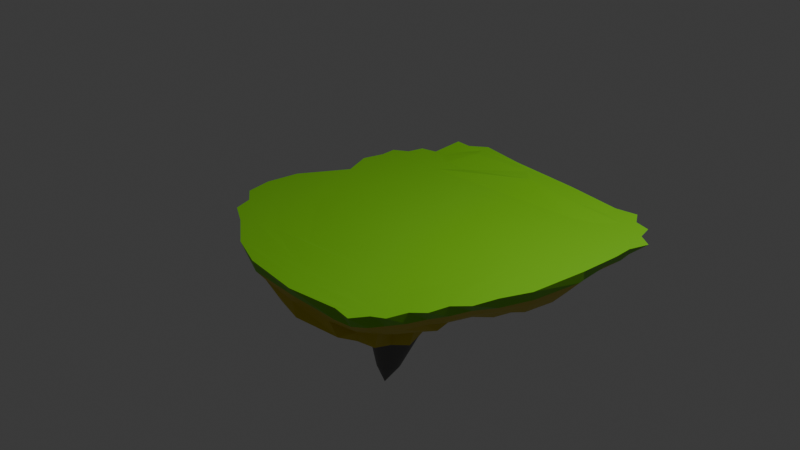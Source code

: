 # Source: Untitled.blend  (saved by Blender 5.2.44; exported with 4.5.12 LTS)
import bpy
from mathutils import Matrix  # noqa: F401  (used for matrix-valued properties, if any)

bpy.ops.wm.read_factory_settings(use_empty=True)
scene = bpy.context.scene
scene.name = 'Scene'

# ---- collections
col_collection = bpy.data.collections.new('Collection'); scene.collection.children.link(col_collection)

# ---- materials (node trees are filled in below, after node groups)
mat_clay = bpy.data.materials.new('clay')
mat_grass = bpy.data.materials.new('grass')
mat_rock = bpy.data.materials.new('rock')

# ---- material node trees
mat_clay.use_nodes = True; mat_clay.node_tree.nodes.clear()
_N = mat_clay.node_tree.nodes; _L = mat_clay.node_tree.links
n0 = _N.new('ShaderNodeBsdfPrincipled'); n0.name = 'Principled BSDF'; n0.location = (-200, 100)
n0.inputs[0].default_value = (0.6039, 0.5045, 0.004728, 1.0)
n0.inputs[10].default_value = 0.005
n1 = _N.new('ShaderNodeOutputMaterial'); n1.name = 'Material Output'; n1.location = (200, 100)
_L.new(n0.outputs[0], n1.inputs[0])
n1.is_active_output = True
mat_grass.use_nodes = True; mat_grass.node_tree.nodes.clear()
_N = mat_grass.node_tree.nodes; _L = mat_grass.node_tree.links
n0 = _N.new('ShaderNodeBsdfPrincipled'); n0.name = 'Principled BSDF'; n0.location = (-200, 100)
n0.inputs[0].default_value = (0.2038, 0.6038, 0.01004, 1.0)
n0.inputs[10].default_value = 0.005
n1 = _N.new('ShaderNodeOutputMaterial'); n1.name = 'Material Output'; n1.location = (200, 100)
_L.new(n0.outputs[0], n1.inputs[0])
n1.is_active_output = True
mat_rock.use_nodes = True; mat_rock.node_tree.nodes.clear()
_N = mat_rock.node_tree.nodes; _L = mat_rock.node_tree.links
n0 = _N.new('ShaderNodeBsdfPrincipled'); n0.name = 'Principled BSDF'; n0.location = (-200, 100)
n0.inputs[0].default_value = (0.1364, 0.1364, 0.1364, 1.0)
n0.inputs[10].default_value = 0.005
n1 = _N.new('ShaderNodeOutputMaterial'); n1.name = 'Material Output'; n1.location = (200, 100)
_L.new(n0.outputs[0], n1.inputs[0])
n1.is_active_output = True

# ---- world
world_world = bpy.data.worlds.new('World'); scene.world = world_world
world_world.use_nodes = True; world_world.node_tree.nodes.clear()
_N = world_world.node_tree.nodes; _L = world_world.node_tree.links
n0 = _N.new('ShaderNodeOutputWorld'); n0.name = 'World Output'; n0.location = (200, 100)
n1 = _N.new('ShaderNodeBackground'); n1.name = 'Background'; n1.location = (-200, 100)
n1.inputs[0].default_value = (0.05088, 0.05088, 0.05088, 1.0)
_L.new(n1.outputs[0], n0.inputs[0])
n0.is_active_output = True
world_world.color = (0.05088, 0.05088, 0.05088)
world_world.sun_shadow_jitter_overblur = 0.0

# ---- cameras
cam_camera = bpy.data.cameras.new('Camera')
cam_camera.clip_end = 100.0
cam_camera.ortho_scale = 7.314

# ---- lights
light_light = bpy.data.lights.new('Light', 'POINT')
light_light.energy = 1000.0
light_light.shadow_soft_size = 0.1

# ---- meshes
me_sphere_001 = bpy.data.meshes.new('Sphere.001')
me_sphere_001.from_pydata([(-0.05675, 1.874, 0.04909), (0.006351, 1.598, -0.2588), (0.2813, 1.484, -0.436), (-0.1177, 1.446, -0.5402), (-0.09317, 1.231, -0.6489), (0.08532, 0.6926, -0.7934), (0.04973, 0.5484, -0.866), (0.01698, 0.3708, -1.067), (0.001394, 0.1915, -1.321), (0.003067, -0.2172, -1.874), (0.7414, 1.845, 0.02215), (0.8299, 1.744, -0.1302), (0.7267, 1.857, -0.3523), (0.3524, 1.7, -0.4229), (0.2258, 1.499, -0.5402), (0.131, 1.263, -0.6489), (0.04999, 1.046, -0.7473), (0.2089, 0.7119, -0.7934), (0.1451, 0.559, -0.866), (0.08617, 0.3786, -1.049), (0.04478, 0.1912, -1.321), (0.01659, -0.02381, -1.681), (1.358, 1.792, 0.0), (1.304, 1.747, -0.1305), (1.144, 1.618, -0.2588), (1.186, 1.509, -0.436), (0.5284, 1.477, -0.5402), (0.3461, 1.259, -0.6489), (0.4111, 0.8904, -0.7092), (0.326, 0.7131, -0.7934), (0.2362, 0.5551, -0.866), (0.1527, 0.3757, -1.034), (0.08689, 0.1842, -1.321), (0.03661, -0.02841, -1.681), (1.599, 1.834, 0.0), (1.473, 1.693, -0.1305), (1.339, 1.589, -0.2588), (1.13, 1.415, -0.3827), (0.9321, 1.238, -0.5), (0.7339, 1.051, -0.6089), (0.5648, 0.8621, -0.7071), (0.4314, 0.6933, -0.7934), (0.3192, 0.5353, -0.866), (0.214, 0.3607, -1.022), (0.1263, 0.1705, -1.321), (0.05564, -0.03604, -1.68), (1.697, 1.682, 0.0), (1.637, 1.636, -0.1305), (1.485, 1.519, -0.2588), (1.27, 1.346, -0.3827), (1.057, 1.168, -0.5), (0.862, 0.996, -0.6088), (0.6741, 0.8166, -0.7071), (0.5208, 0.6511, -0.7934), (0.391, 0.499, -0.866), (0.2679, 0.3332, -1.016), (0.1618, 0.1502, -1.321), (0.07316, -0.04663, -1.68), (1.872, 1.636, 0.0), (1.727, 1.514, -0.1305), (1.58, 1.408, -0.2588), (1.375, 1.25, -0.3827), (1.169, 1.089, -0.5), (0.9457, 0.9053, -0.6088), (0.7547, 0.7407, -0.7071), (0.5911, 0.5868, -0.7934), (0.4492, 0.4466, -0.866), (0.3128, 0.2934, -1.016), (0.1924, 0.1235, -1.321), (0.08871, -0.05996, -1.68), (1.918, 1.461, 0.0), (1.856, 1.417, -0.1305), (1.699, 1.305, -0.2588), (1.486, 1.153, -0.3827), (1.237, 0.9669, -0.5), (1.02, 0.8045, -0.6088), (0.8114, 0.64, -0.7071), (0.6411, 0.5023, -0.7934), (0.4926, 0.3796, -0.866), (0.3477, 0.2424, -1.023), (0.2174, 0.09131, -1.321), (0.1019, -0.0757, -1.68), (2.07, 1.363, 0.0), (1.919, 1.273, -0.1305), (1.764, 1.168, -0.2588), (1.558, 1.026, -0.3827), (1.328, 0.8707, -0.5066), (1.097, 0.7099, -0.6088), (0.8717, 0.5489, -0.7071), (0.682, 0.4122, -0.7934), (0.5209, 0.3004, -0.866), (0.3721, 0.182, -1.035), (0.2364, 0.05447, -1.321), (0.1125, -0.09338, -1.681), (2.0, 1.15, 0.0), (1.94, 1.11, -0.1305), (1.783, 1.006, -0.2588), (1.584, 0.8765, -0.3827), (1.37, 0.7637, -0.5579), (1.12, 0.5771, -0.6088), (0.9009, 0.4367, -0.7071), (0.7256, 0.3309, -0.7934), (0.5613, 0.238, -0.866), (0.3995, 0.1319, -1.03), (0.2526, 0.0176, -1.321), (0.1203, -0.1124, -1.681), (2.007, 0.943, 0.0), (1.913, 0.8888, -0.1305), (1.795, 0.7971, -0.2588), (1.614, 0.6828, -0.3827), (1.4, 0.6028, -0.5579), (1.14, 0.4504, -0.6088), (0.936, 0.341, -0.7071), (0.7596, 0.2493, -0.7934), (0.5867, 0.1686, -0.866), (0.4171, 0.07712, -1.029), (0.2633, -0.02071, -1.321), (0.1251, -0.1323, -1.681), (1.98, 0.48, 0.0), (1.944, 0.4675, -0.1305), (1.838, 0.4401, -0.2588), (1.672, 0.4412, -0.4406), (1.428, 0.3958, -0.5579), (1.159, 0.3072, -0.6088), (0.9453, 0.2311, -0.7071), (0.7685, 0.1555, -0.7934), (0.5938, 0.09126, -0.866), (0.4221, 0.01639, -1.034), (0.2666, -0.06105, -1.321), (0.1267, -0.1527, -1.681), (1.906, -0.1459, 0.0), (1.861, -0.07051, -0.1305), (1.764, -0.005315, -0.2588), (1.615, 0.108, -0.4406), (1.407, 0.175, -0.5579), (1.156, 0.1439, -0.6088), (0.9332, 0.1054, -0.7071), (0.7522, 0.05164, -0.7934), (0.5822, 0.007801, -0.866), (0.4142, -0.04922, -1.048), (0.2625, -0.1024, -1.321), (0.1251, -0.1731, -1.681), (1.773, -0.4563, 0.0), (1.736, -0.4154, -0.1305), (1.631, -0.318, -0.2588), (1.488, -0.1876, -0.3827), (1.348, -0.02944, -0.5579), (1.114, -0.02565, -0.6088), (0.8913, -0.03219, -0.7072), (0.7127, -0.05994, -0.7935), (0.5531, -0.07929, -0.866), (0.394, -0.1166, -1.063), (0.2512, -0.1437, -1.321), (0.1203, -0.1931, -1.681), (1.701, -0.7212, -0.000332), (1.605, -0.6221, -0.1316), (1.508, -0.5205, -0.2605), (1.395, -0.3885, -0.3842), (1.237, -0.2712, -0.5014), (1.035, -0.2067, -0.6103), (0.83, -0.188, -0.7085), (0.658, -0.1822, -0.7943), (0.5104, -0.17, -0.8663), (0.3631, -0.1825, -1.076), (0.2332, -0.1837, -1.321), (0.1124, -0.212, -1.681), (1.563, -0.8655, -0.003383), (1.526, -0.8378, -0.1346), (1.436, -0.7495, -0.2642), (1.307, -0.614, -0.3886), (1.146, -0.4942, -0.5057), (0.9481, -0.4079, -0.6139), (0.755, -0.3533, -0.711), (0.5907, -0.3072, -0.7956), (0.4566, -0.2601, -0.8669), (0.3233, -0.2456, -1.088), (0.2093, -0.2208, -1.321), (0.1017, -0.2295, -1.681), (1.513, -1.079, -0.005176), (1.428, -1.012, -0.139), (1.333, -0.9406, -0.2696), (1.302, -0.7487, -0.4231), (1.171, -0.6116, -0.5027), (0.9374, -0.5157, -0.6468), (0.6664, -0.5129, -0.7139), (0.5106, -0.4231, -0.797), (0.3931, -0.3428, -0.8674), (0.2768, -0.3018, -1.094), (0.1807, -0.2539, -1.321), (0.08844, -0.2451, -1.681), (1.386, -1.193, -0.01105), (1.351, -1.188, -0.1436), (1.252, -1.135, -0.2746), (1.232, -0.9298, -0.3914), (1.054, -0.801, -0.5076), (1.039, -0.8434, -0.6602), (0.7749, -0.8015, -0.7255), (0.4206, -0.5195, -0.7979), (0.3218, -0.4122, -0.8678), (0.2252, -0.3484, -1.095), (0.1484, -0.2817, -1.321), (0.07287, -0.2584, -1.681), (1.319, -1.397, -0.01525), (1.245, -1.343, -0.1495), (1.176, -1.283, -0.2438), (1.119, -1.092, -0.3962), (0.9295, -0.9447, -0.5106), (0.9134, -0.9625, -0.6618), (0.6558, -0.8925, -0.7261), (0.3229, -0.5893, -0.7981), (0.2455, -0.4638, -0.8679), (0.1702, -0.3836, -1.094), (0.1137, -0.3034, -1.321), (0.05541, -0.2691, -1.681), (1.189, -1.465, -0.02178), (1.155, -1.468, -0.1544), (1.079, -1.411, -0.2482), (1.001, -1.21, -0.3997), (0.9658, -1.216, -0.5587), (0.7602, -1.031, -0.6613), (0.5341, -0.9454, -0.7257), (0.2268, -0.6363, -0.7982), (0.17, -0.4992, -0.868), (0.115, -0.4084, -1.093), (0.0768, -0.3199, -1.321), (0.03648, -0.2769, -1.681), (1.078, -1.624, -0.02549), (1.035, -1.555, -0.159), (0.9537, -1.484, -0.2511), (0.8089, -1.282, -0.437), (0.7701, -1.257, -0.5578), (0.6171, -1.094, -0.6628), (0.2678, -0.8761, -0.72), (0.1391, -0.6685, -0.799), (0.09666, -0.5221, -0.8684), (0.05984, -0.4257, -1.088), (0.03841, -0.3311, -1.321), (0.01664, -0.2817, -1.681), (0.8679, -1.587, -0.0302), (0.8304, -1.579, -0.1614), (0.6661, -1.5, -0.2879), (0.7372, -1.459, -0.4468), (0.5557, -1.319, -0.561), (0.4494, -1.121, -0.6638), (0.1606, -0.9013, -0.7211), (0.0452, -0.678, -0.7992), (0.02128, -0.5326, -0.8688), (0.003773, -0.4346, -1.083), (-0.0007127, -0.3364, -1.321), (-0.003635, -0.2835, -1.68), (0.3071, -1.659, -0.03133), (0.2843, -1.582, -0.1619), (0.1583, -1.517, -0.2884), (0.2391, -1.544, -0.4177), (0.1828, -1.368, -0.5301), (0.264, -1.089, -0.6625), (-0.01549, -0.8483, -0.7186), (-0.04651, -0.6759, -0.7996), (-0.05219, -0.5337, -0.8694), (-0.05222, -0.4346, -1.079), (-0.03975, -0.3354, -1.321), (-0.02386, -0.282, -1.68), (-0.3452, -1.585, -0.03133), (-0.3467, -1.551, -0.1608), (-0.3402, -1.45, -0.2862), (-0.08698, -1.458, -0.4152), (-0.01515, -1.307, -0.5299), (0.0516, -1.12, -0.6383), (-0.1548, -0.8092, -0.718), (-0.1366, -0.6586, -0.8), (-0.1222, -0.5251, -0.8702), (-0.1071, -0.4254, -1.078), (-0.0779, -0.328, -1.321), (-0.04357, -0.2775, -1.68), (-0.7357, -1.439, -0.02518), (-0.6193, -1.376, -0.1569), (-0.5819, -1.301, -0.2832), (-0.3081, -1.342, -0.4133), (-0.2364, -1.203, -0.5286), (-0.1659, -1.057, -0.637), (-0.2581, -0.7707, -0.7183), (-0.2171, -0.6342, -0.801), (-0.1897, -0.5027, -0.8708), (-0.16, -0.4068, -1.079), (-0.1144, -0.3141, -1.321), (-0.06232, -0.2699, -1.68), (-1.105, -1.171, -0.01406), (-1.051, -1.161, -0.1455), (-1.056, -1.062, -0.2852), (-0.8863, -0.9892, -0.4096), (-0.4892, -1.075, -0.5378), (-0.3574, -0.9597, -0.6444), (-0.344, -0.7214, -0.7191), (-0.2933, -0.5915, -0.8016), (-0.2535, -0.4664, -0.8712), (-0.2097, -0.3789, -1.084), (-0.1483, -0.2939, -1.322), (-0.07966, -0.2595, -1.68), (-1.353, -1.034, -0.006929), (-1.208, -0.9839, -0.14), (-1.188, -0.9051, -0.2811), (-1.0, -0.8779, -0.4084), (-0.8014, -0.8308, -0.528), (-0.6192, -0.753, -0.6367), (-0.4258, -0.6506, -0.7192), (-0.3647, -0.5312, -0.8018), (-0.3125, -0.4166, -0.8713), (-0.2552, -0.342, -1.09), (-0.1791, -0.2678, -1.322), (-0.0952, -0.2464, -1.68), (-1.418, -0.8301, -0.004538), (-1.356, -0.8276, -0.1364), (-1.194, -0.8216, -0.2682), (-1.118, -0.7437, -0.4062), (-0.918, -0.6939, -0.5256), (-0.7575, -0.6075, -0.6334), (-0.5077, -0.5612, -0.7187), (-0.4297, -0.4546, -0.8015), (-0.3651, -0.3543, -0.8711), (-0.2954, -0.2967, -1.097), (-0.2058, -0.2363, -1.322), (-0.1085, -0.2308, -1.681), (-1.594, -0.6951, -0.001456), (-1.431, -0.67, -0.135), (-1.269, -0.6677, -0.2666), (-1.078, -0.6523, -0.3939), (-1.013, -0.5532, -0.5233), (-0.8365, -0.4819, -0.6317), (-0.5748, -0.4526, -0.7175), (-0.4858, -0.3637, -0.8007), (-0.4099, -0.2816, -0.8708), (-0.3291, -0.244, -1.104), (-0.2278, -0.2004, -1.321), (-0.1194, -0.2133, -1.681), (-1.647, -0.4071, -0.0006605), (-1.581, -0.41, -0.1319), (-1.402, -0.4272, -0.2629), (-1.165, -0.4536, -0.3909), (-1.065, -0.3927, -0.5212), (-0.8991, -0.341, -0.6296), (-0.6283, -0.33, -0.7159), (-0.5309, -0.2618, -0.7995), (-0.4456, -0.2007, -0.8711), (-0.3553, -0.1853, -1.11), (-0.2446, -0.1611, -1.321), (-0.1274, -0.1941, -1.681), (-1.596, -0.04643, -0.0001516), (-1.501, -0.02581, -0.1312), (-1.422, -0.08376, -0.2605), (-1.261, -0.1607, -0.3866), (-1.027, -0.2276, -0.5071), (-0.9558, -0.1849, -0.627), (-0.6709, -0.1999, -0.714), (-0.5637, -0.1528, -0.7982), (-0.4706, -0.1145, -0.8714), (-0.373, -0.1221, -1.112), (-0.2555, -0.1194, -1.321), (-0.1324, -0.1739, -1.681), (-1.287, 0.4639, 0.0), (-1.274, 0.4284, -0.1305), (-1.244, 0.3277, -0.259), (-1.177, 0.1844, -0.384), (-1.032, 0.04369, -0.5035), (-0.9809, 0.00995, -0.624), (-0.6884, -0.06312, -0.712), (-0.5822, -0.04069, -0.7968), (-0.4837, -0.02566, -0.8706), (-0.3815, -0.05653, -1.112), (-0.2601, -0.07672, -1.321), (-0.1342, -0.1531, -1.681), (-1.418, 0.7829, 0.0), (-1.319, 0.7477, -0.1305), (-1.23, 0.6321, -0.2588), (-1.107, 0.4767, -0.3827), (-0.9833, 0.2993, -0.5009), (-0.8333, 0.1562, -0.6112), (-0.688, 0.08364, -0.71), (-0.5849, 0.07018, -0.7955), (-0.484, 0.06266, -0.8689), (-0.3801, 0.009147, -1.109), (-0.2582, -0.03426, -1.321), (-0.1327, -0.1324, -1.681), (-1.472, 0.02862, -0.0007412), (-1.213, 0.5225, 0.0), (-1.355, 1.014, 0.0), (-1.319, 0.9615, -0.1305), (-1.223, 0.8297, -0.2588), (-1.091, 0.6554, -0.3827), (-0.9489, 0.486, -0.5), (-0.8476, 0.3671, -0.6171), (-0.6734, 0.2221, -0.7084), (-0.571, 0.1758, -0.7944), (-0.4709, 0.1472, -0.8672), (-0.3686, 0.07253, -1.105), (-0.2497, 0.00668, -1.321), (-0.128, -0.1124, -1.681), (-1.233, 0.8338, 0.0), (-1.193, 1.056, 0.0), (-1.097, 1.208, 0.0), (-0.9824, 1.346, 0.0), (-0.8526, 1.467, 0.0), (-0.7392, 1.666, 0.02706), (-0.5628, 1.85, 0.04909), (-1.561, -0.3828, -0.001733), (-1.343, 0.05354, -0.001958), (-1.043, 0.5472, -1.829e-06), (-1.008, 0.8477, 0.0), (-1.365, 1.194, 0.0), (-1.248, 1.085, -0.1305), (-1.151, 0.9448, -0.2588), (-1.035, 0.7893, -0.3827), (-0.9013, 0.6192, -0.5), (-0.9775, 0.6302, -0.6489), (-0.6421, 0.3425, -0.7074), (-0.5401, 0.2728, -0.7937), (-0.4443, 0.2251, -0.8663), (-0.3472, 0.1313, -1.102), (-0.2346, 0.04491, -1.321), (-0.1202, -0.09351, -1.681), (-0.9507, 1.102, 0.0), (-0.8273, 1.256, 0.0), (-0.6899, 1.396, 0.0), (-0.5439, 1.724, 0.04909), (-0.02184, 1.835, 0.04909), (-1.357, -0.685, -0.006551), (-1.345, -0.4127, -0.006086), (-1.068, 0.1107, -0.004716), (-0.8319, 0.686, 0.0), (-0.7818, 0.9788, 0.0), (-0.6414, 1.155, 0.0), (-1.213, 1.292, 0.0), (-1.178, 1.238, -0.1305), (-1.086, 1.099, -0.2588), (-0.9608, 0.9149, -0.3827), (-0.8316, 0.7374, -0.5), (-0.9138, 0.7387, -0.6489), (-0.6663, 0.5064, -0.7217), (-0.4927, 0.3581, -0.7934), (-0.4045, 0.2939, -0.866), (-0.3162, 0.1835, -1.1), (-0.2134, 0.07958, -1.321), (-0.1094, -0.07605, -1.681), (-0.3863, 1.394, 0.0), (0.1729, 1.761, 0.04909), (0.7833, 1.731, 0.02215), (-1.196, -0.8675, -0.01037), (-1.104, -0.6975, -0.01355), (-0.9229, -0.3106, -0.01416), (-0.6194, 0.2868, -0.004894), (-0.4092, 0.7376, 0.0), (-0.2346, 1.188, 0.0), (0.3314, 1.627, 0.04909), (0.9478, 1.566, 0.02215), (-1.167, 1.467, 0.0), (-1.065, 1.336, -0.1305), (-0.9735, 1.189, -0.2588), (-0.8655, 1.023, -0.3827), (-0.742, 0.8384, -0.5), (-0.8317, 0.8311, -0.6489), (-0.7277, 0.6951, -0.7473), (-0.4466, 0.4433, -0.7964), (-0.3536, 0.3536, -0.866), (-0.2772, 0.2291, -1.1), (-0.187, 0.1105, -1.321), (-0.09615, -0.06047, -1.681), (1.379, 1.612, 0.0), (-0.9252, -1.094, -0.01736), (-0.7204, -1.029, -0.02339), (-0.2939, -0.9462, -0.03133), (0.09199, -0.3689, -0.01479), (0.5128, 0.4436, 0.0), (0.9135, 1.019, 0.0), (1.16, 1.278, 0.0), (1.421, 1.358, 0.0), (1.598, 1.546, 0.0), (-0.4934, -1.4, -0.02902), (-0.9922, 1.514, 9.204e-05), (-0.9586, 1.457, -0.1305), (-0.8725, 1.313, -0.2588), (-0.7553, 1.117, -0.3827), (-0.6346, 0.9202, -0.5), (-0.7325, 0.9123, -0.6489), (-0.6425, 0.7728, -0.7473), (-0.369, 0.5048, -0.7958), (-0.2935, 0.4049, -0.866), (-0.2316, 0.2681, -1.1), (-0.1561, 0.1368, -1.321), (-0.08057, -0.04717, -1.681), (-0.07291, -1.284, -0.03133), (0.431, -0.9149, -0.02274), (1.022, -0.295, -0.007666), (1.334, 0.1693, 0.0), (1.49, 0.6696, 0.0), (1.482, 1.046, 0.0), (1.65, 1.264, 0.0), (1.741, 1.429, 0.0), (0.2201, -1.489, -0.03133), (0.805, -1.311, -0.03133), (1.034, -0.9676, -0.02411), (-0.9458, 1.84, 0.04909), (-0.8144, 1.518, -0.1305), (-0.7327, 1.373, -0.2588), (-0.6318, 1.196, -0.3827), (-0.5064, 1.011, -0.5), (-0.6068, 1.002, -0.6489), (-0.5315, 0.844, -0.7473), (-0.2764, 0.5649, -0.7957), (-0.221, 0.4513, -0.866), (-0.1787, 0.3013, -1.099), (-0.1215, 0.1581, -1.321), (-0.06311, -0.03647, -1.681), (1.255, -0.6045, -0.01016), (1.438, -0.2111, -0.0005263), (1.617, 0.3499, 0.0), (1.717, 0.8032, 0.0), (1.736, 1.093, 0.0), (1.868, 1.299, 0.0), (0.8545, -1.498, -0.03005), (1.072, -1.357, -0.02582), (1.213, -1.128, -0.02014), (1.338, -0.8284, -0.01139), (1.459, -0.5195, -0.003317), (-0.765, 1.83, 0.04909), (-0.6883, 1.618, -0.1248), (-0.6032, 1.45, -0.2588), (-0.4825, 1.277, -0.3827), (-0.3426, 1.101, -0.5), (-0.4523, 1.088, -0.6489), (-0.3993, 0.9154, -0.7473), (-0.1638, 0.6161, -0.7948), (-0.1373, 0.4922, -0.866), (-0.1182, 0.3304, -1.093), (-0.08322, 0.1743, -1.321), (-0.04419, -0.02863, -1.681), (1.624, -0.152, 0.0), (1.838, 0.3428, 0.0), (1.871, 0.8639, 0.0), (1.918, 1.13, 0.0), (1.072, -1.514, -0.02642), (1.187, -1.371, -0.02142), (1.298, -1.185, -0.01558), (1.407, -0.971, -0.009799), (1.508, -0.7382, -0.004283), (1.626, -0.4907, -0.0003818), (1.813, -0.152, 0.0), (-0.587, 1.965, 0.04909), (-0.4966, 1.687, -0.1213), (-0.4112, 1.52, -0.2588), (-0.2809, 1.358, -0.3827), (-0.3675, 1.357, -0.5402), (-0.2804, 1.169, -0.6489), (-0.2522, 0.9768, -0.7473), (-0.04075, 0.6593, -0.7938), (-0.04581, 0.5254, -0.866), (-0.05207, 0.3541, -1.082), (-0.04178, 0.1857, -1.321), (-0.02427, -0.02385, -1.681), (1.949, 0.4211, 0.0), (1.932, 0.9015, 0.0), (-0.01607, 1.709, -0.1209), (-0.1019, 1.026, -0.7473), (-0.003852, -0.02224, -1.681)], [], [(560, 4, 15, 16), (5, 560, 16, 17), (6, 5, 17, 18), (559, 0, 10, 11), (7, 6, 18, 19), (1, 559, 11, 12), (8, 7, 19, 20), (2, 1, 12, 13), (561, 8, 20, 21), (3, 2, 13, 14), (9, 561, 21), (4, 3, 14, 15), (9, 21, 33), (15, 14, 26, 27), (16, 15, 27, 28), (17, 16, 28, 29), (18, 17, 29, 30), (11, 10, 22, 23), (19, 18, 30, 31), (12, 11, 23, 24), (20, 19, 31, 32), (13, 12, 24, 25), (21, 20, 32, 33), (14, 13, 25, 26), (29, 28, 40, 41), (30, 29, 41, 42), (23, 22, 34, 35), (31, 30, 42, 43), (24, 23, 35, 36), (32, 31, 43, 44), (25, 24, 36, 37), (33, 32, 44, 45), (26, 25, 37, 38), (9, 33, 45), (27, 26, 38, 39), (28, 27, 39, 40), (44, 43, 55, 56), (37, 36, 48, 49), (45, 44, 56, 57), (38, 37, 49, 50), (9, 45, 57), (39, 38, 50, 51), (40, 39, 51, 52), (41, 40, 52, 53), (42, 41, 53, 54), (35, 34, 46, 47), (43, 42, 54, 55), (36, 35, 47, 48), (52, 51, 63, 64), (53, 52, 64, 65), (54, 53, 65, 66), (47, 46, 58, 59), (55, 54, 66, 67), (48, 47, 59, 60), (56, 55, 67, 68), (49, 48, 60, 61), (57, 56, 68, 69), (50, 49, 61, 62), (9, 57, 69), (51, 50, 62, 63), (66, 65, 77, 78), (59, 58, 70, 71), (67, 66, 78, 79), (60, 59, 71, 72), (68, 67, 79, 80), (61, 60, 72, 73), (69, 68, 80, 81), (62, 61, 73, 74), (9, 69, 81), (63, 62, 74, 75), (64, 63, 75, 76), (65, 64, 76, 77), (81, 80, 92, 93), (74, 73, 85, 86), (9, 81, 93), (75, 74, 86, 87), (76, 75, 87, 88), (77, 76, 88, 89), (78, 77, 89, 90), (71, 70, 82, 83), (79, 78, 90, 91), (72, 71, 83, 84), (80, 79, 91, 92), (73, 72, 84, 85), (89, 88, 100, 101), (90, 89, 101, 102), (83, 82, 94, 95), (91, 90, 102, 103), (84, 83, 95, 96), (92, 91, 103, 104), (85, 84, 96, 97), (93, 92, 104, 105), (86, 85, 97, 98), (9, 93, 105), (87, 86, 98, 99), (88, 87, 99, 100), (103, 102, 114, 115), (96, 95, 107, 108), (104, 103, 115, 116), (97, 96, 108, 109), (105, 104, 116, 117), (98, 97, 109, 110), (9, 105, 117), (99, 98, 110, 111), (100, 99, 111, 112), (101, 100, 112, 113), (102, 101, 113, 114), (95, 94, 106, 107), (9, 117, 129), (111, 110, 122, 123), (112, 111, 123, 124), (113, 112, 124, 125), (114, 113, 125, 126), (107, 106, 118, 119), (115, 114, 126, 127), (108, 107, 119, 120), (116, 115, 127, 128), (109, 108, 120, 121), (117, 116, 128, 129), (110, 109, 121, 122), (126, 125, 137, 138), (119, 118, 130, 131), (127, 126, 138, 139), (120, 119, 131, 132), (128, 127, 139, 140), (121, 120, 132, 133), (129, 128, 140, 141), (122, 121, 133, 134), (9, 129, 141), (123, 122, 134, 135), (124, 123, 135, 136), (125, 124, 136, 137), (140, 139, 151, 152), (133, 132, 144, 145), (141, 140, 152, 153), (134, 133, 145, 146), (9, 141, 153), (135, 134, 146, 147), (136, 135, 147, 148), (137, 136, 148, 149), (138, 137, 149, 150), (131, 130, 142, 143), (139, 138, 150, 151), (132, 131, 143, 144), (148, 147, 159, 160), (149, 148, 160, 161), (150, 149, 161, 162), (143, 142, 154, 155), (151, 150, 162, 163), (144, 143, 155, 156), (152, 151, 163, 164), (145, 144, 156, 157), (153, 152, 164, 165), (146, 145, 157, 158), (9, 153, 165), (147, 146, 158, 159), (155, 154, 166, 167), (163, 162, 174, 175), (156, 155, 167, 168), (164, 163, 175, 176), (157, 156, 168, 169), (165, 164, 176, 177), (158, 157, 169, 170), (9, 165, 177), (159, 158, 170, 171), (160, 159, 171, 172), (161, 160, 172, 173), (162, 161, 173, 174), (177, 176, 188, 189), (170, 169, 181, 182), (9, 177, 189), (171, 170, 182, 183), (172, 171, 183, 184), (173, 172, 184, 185), (174, 173, 185, 186), (167, 166, 178, 179), (175, 174, 186, 187), (168, 167, 179, 180), (176, 175, 187, 188), (169, 168, 180, 181), (185, 184, 196, 197), (186, 185, 197, 198), (179, 178, 190, 191), (187, 186, 198, 199), (180, 179, 191, 192), (188, 187, 199, 200), (181, 180, 192, 193), (189, 188, 200, 201), (182, 181, 193, 194), (9, 189, 201), (183, 182, 194, 195), (184, 183, 195, 196), (192, 191, 203, 204), (200, 199, 211, 212), (193, 192, 204, 205), (201, 200, 212, 213), (194, 193, 205, 206), (9, 201, 213), (195, 194, 206, 207), (196, 195, 207, 208), (197, 196, 208, 209), (198, 197, 209, 210), (191, 190, 202, 203), (199, 198, 210, 211), (9, 213, 225), (207, 206, 218, 219), (208, 207, 219, 220), (209, 208, 220, 221), (210, 209, 221, 222), (203, 202, 214, 215), (211, 210, 222, 223), (204, 203, 215, 216), (212, 211, 223, 224), (205, 204, 216, 217), (213, 212, 224, 225), (206, 205, 217, 218), (222, 221, 233, 234), (215, 214, 226, 227), (223, 222, 234, 235), (216, 215, 227, 228), (224, 223, 235, 236), (217, 216, 228, 229), (225, 224, 236, 237), (218, 217, 229, 230), (9, 225, 237), (219, 218, 230, 231), (220, 219, 231, 232), (221, 220, 232, 233), (229, 228, 240, 241), (237, 236, 248, 249), (230, 229, 241, 242), (9, 237, 249), (231, 230, 242, 243), (232, 231, 243, 244), (233, 232, 244, 245), (234, 233, 245, 246), (227, 226, 238, 239), (235, 234, 246, 247), (228, 227, 239, 240), (236, 235, 247, 248), (244, 243, 255, 256), (245, 244, 256, 257), (246, 245, 257, 258), (239, 238, 250, 251), (247, 246, 258, 259), (240, 239, 251, 252), (248, 247, 259, 260), (241, 240, 252, 253), (249, 248, 260, 261), (242, 241, 253, 254), (9, 249, 261), (243, 242, 254, 255), (251, 250, 262, 263), (259, 258, 270, 271), (252, 251, 263, 264), (260, 259, 271, 272), (253, 252, 264, 265), (261, 260, 272, 273), (254, 253, 265, 266), (9, 261, 273), (255, 254, 266, 267), (256, 255, 267, 268), (257, 256, 268, 269), (258, 257, 269, 270), (266, 265, 277, 278), (9, 273, 285), (267, 266, 278, 279), (268, 267, 279, 280), (269, 268, 280, 281), (270, 269, 281, 282), (263, 262, 274, 275), (271, 270, 282, 283), (264, 263, 275, 276), (272, 271, 283, 284), (265, 264, 276, 277), (273, 272, 284, 285), (281, 280, 292, 293), (282, 281, 293, 294), (275, 274, 286, 287), (283, 282, 294, 295), (276, 275, 287, 288), (284, 283, 295, 296), (277, 276, 288, 289), (285, 284, 296, 297), (278, 277, 289, 290), (9, 285, 297), (279, 278, 290, 291), (280, 279, 291, 292), (288, 287, 299, 300), (296, 295, 307, 308), (289, 288, 300, 301), (297, 296, 308, 309), (290, 289, 301, 302), (9, 297, 309), (291, 290, 302, 303), (292, 291, 303, 304), (293, 292, 304, 305), (294, 293, 305, 306), (287, 286, 298, 299), (295, 294, 306, 307), (303, 302, 314, 315), (304, 303, 315, 316), (305, 304, 316, 317), (306, 305, 317, 318), (299, 298, 310, 311), (307, 306, 318, 319), (300, 299, 311, 312), (308, 307, 319, 320), (301, 300, 312, 313), (309, 308, 320, 321), (302, 301, 313, 314), (9, 309, 321), (318, 317, 329, 330), (311, 310, 322, 323), (319, 318, 330, 331), (312, 311, 323, 324), (320, 319, 331, 332), (313, 312, 324, 325), (321, 320, 332, 333), (314, 313, 325, 326), (9, 321, 333), (315, 314, 326, 327), (316, 315, 327, 328), (317, 316, 328, 329), (325, 324, 336, 337), (333, 332, 344, 345), (326, 325, 337, 338), (9, 333, 345), (327, 326, 338, 339), (328, 327, 339, 340), (329, 328, 340, 341), (330, 329, 341, 342), (323, 322, 334, 335), (331, 330, 342, 343), (324, 323, 335, 336), (332, 331, 343, 344), (340, 339, 351, 352), (341, 340, 352, 353), (342, 341, 353, 354), (335, 334, 346, 347), (343, 342, 354, 355), (336, 335, 347, 348), (344, 343, 355, 356), (337, 336, 348, 349), (345, 344, 356, 357), (338, 337, 349, 350), (9, 345, 357), (339, 338, 350, 351), (355, 354, 366, 367), (348, 347, 359, 360), (356, 355, 367, 368), (349, 348, 360, 361), (357, 356, 368, 369), (350, 349, 361, 362), (9, 357, 369), (351, 350, 362, 363), (352, 351, 363, 364), (353, 352, 364, 365), (354, 353, 365, 366), (347, 346, 358, 359), (362, 361, 373, 374), (517, 496, 262, 250), (9, 369, 381), (382, 358, 346, 334), (363, 362, 374, 375), (538, 517, 250, 238), (403, 382, 334, 322), (364, 363, 375, 376), (214, 538, 238, 226), (424, 403, 322, 310), (365, 364, 376, 377), (383, 370, 358, 382), (445, 424, 310, 298), (366, 365, 377, 378), (359, 358, 370, 371), (466, 445, 298, 286), (367, 366, 378, 379), (360, 359, 371, 372), (475, 466, 286, 274), (368, 367, 379, 380), (361, 360, 372, 373), (496, 475, 274, 262), (369, 368, 380, 381), (446, 425, 424, 445), (377, 376, 390, 391), (405, 396, 383, 404), (467, 446, 445, 466), (378, 377, 391, 392), (371, 370, 384, 385), (488, 467, 466, 475), (379, 378, 392, 393), (372, 371, 385, 386), (497, 488, 475, 496), (380, 379, 393, 394), (373, 372, 386, 387), (518, 497, 496, 517), (381, 380, 394, 395), (374, 373, 387, 388), (539, 518, 517, 538), (9, 381, 395), (404, 383, 382, 403), (375, 374, 388, 389), (202, 539, 538, 214), (425, 404, 403, 424), (376, 375, 389, 390), (396, 384, 370, 383), (519, 498, 497, 518), (394, 393, 416, 417), (387, 386, 409, 410), (540, 519, 518, 539), (395, 394, 417, 418), (388, 387, 410, 411), (190, 540, 539, 202), (9, 395, 418), (426, 405, 404, 425), (389, 388, 411, 412), (397, 407, 384, 396), (447, 426, 425, 446), (390, 389, 412, 413), (406, 397, 396, 405), (468, 447, 446, 467), (391, 390, 413, 414), (427, 406, 405, 426), (489, 468, 467, 488), (392, 391, 414, 415), (385, 384, 407, 408), (498, 489, 488, 497), (393, 392, 415, 416), (386, 385, 408, 409), (412, 411, 434, 435), (419, 398, 397, 406), (469, 448, 447, 468), (413, 412, 435, 436), (428, 419, 406, 427), (490, 469, 468, 489), (414, 413, 436, 437), (449, 428, 427, 448), (511, 490, 489, 498), (415, 414, 437, 438), (408, 407, 430, 431), (520, 511, 498, 519), (416, 415, 438, 439), (409, 408, 431, 432), (541, 520, 519, 540), (417, 416, 439, 440), (410, 409, 432, 433), (178, 541, 540, 190), (418, 417, 440, 441), (411, 410, 433, 434), (398, 430, 407, 397), (9, 418, 441), (448, 427, 426, 447), (471, 450, 449, 470), (521, 512, 511, 520), (438, 437, 460, 461), (431, 430, 453, 454), (542, 521, 520, 541), (439, 438, 461, 462), (432, 431, 454, 455), (166, 542, 541, 178), (440, 439, 462, 463), (433, 432, 455, 456), (399, 453, 430, 398), (441, 440, 463, 464), (434, 433, 456, 457), (420, 399, 398, 419), (9, 441, 464), (470, 449, 448, 469), (435, 434, 457, 458), (429, 420, 419, 428), (491, 470, 469, 490), (436, 435, 458, 459), (450, 429, 428, 449), (512, 491, 490, 511), (437, 436, 459, 460), (456, 455, 478, 479), (421, 400, 399, 420), (464, 463, 486, 487), (457, 456, 479, 480), (442, 421, 420, 429), (9, 464, 487), (492, 471, 470, 491), (458, 457, 480, 481), (451, 442, 429, 450), (513, 492, 491, 512), (459, 458, 481, 482), (472, 451, 450, 471), (534, 513, 512, 521), (460, 459, 482, 483), (493, 472, 471, 492), (543, 534, 521, 542), (461, 460, 483, 484), (454, 453, 476, 477), (154, 543, 542, 166), (462, 461, 484, 485), (455, 454, 477, 478), (400, 476, 453, 399), (463, 462, 485, 486), (535, 514, 513, 534), (482, 481, 504, 505), (494, 473, 472, 493), (544, 535, 534, 543), (483, 482, 505, 506), (515, 494, 493, 514), (142, 544, 543, 154), (484, 483, 506, 507), (477, 476, 499, 500), (401, 499, 476, 400), (485, 484, 507, 508), (478, 477, 500, 501), (422, 401, 400, 421), (486, 485, 508, 509), (479, 478, 501, 502), (443, 422, 421, 442), (487, 486, 509, 510), (480, 479, 502, 503), (452, 443, 442, 451), (9, 487, 510), (514, 493, 492, 513), (481, 480, 503, 504), (473, 452, 451, 472), (500, 499, 522, 523), (423, 402, 401, 422), (508, 507, 530, 531), (501, 500, 523, 524), (444, 423, 422, 443), (509, 508, 531, 532), (502, 501, 524, 525), (465, 444, 443, 452), (510, 509, 532, 533), (503, 502, 525, 526), (474, 465, 452, 473), (9, 510, 533), (536, 515, 514, 535), (504, 503, 526, 527), (495, 474, 473, 494), (557, 536, 535, 544), (505, 504, 527, 528), (516, 495, 494, 515), (130, 557, 544, 142), (506, 505, 528, 529), (537, 516, 515, 536), (402, 522, 499, 401), (507, 506, 529, 530), (526, 525, 548, 549), (58, 46, 474, 495), (9, 533, 556), (558, 537, 536, 557), (527, 526, 549, 550), (70, 58, 495, 516), (118, 558, 557, 130), (528, 527, 550, 551), (82, 70, 516, 537), (0, 545, 522, 402), (529, 528, 551, 552), (94, 82, 537, 558), (10, 0, 402, 423), (530, 529, 552, 553), (523, 522, 545, 546), (22, 10, 423, 444), (531, 530, 553, 554), (524, 523, 546, 547), (34, 22, 444, 465), (532, 531, 554, 555), (525, 524, 547, 548), (46, 34, 465, 474), (533, 532, 555, 556), (552, 551, 560, 5), (106, 94, 558, 118), (553, 552, 5, 6), (546, 545, 0, 559), (554, 553, 6, 7), (547, 546, 559, 1), (555, 554, 7, 8), (548, 547, 1, 2), (556, 555, 8, 561), (549, 548, 2, 3), (9, 556, 561), (550, 549, 3, 4), (551, 550, 4, 560)])
me_sphere_001.polygons.foreach_set('material_index', [0, 0, 0, 1, 0, 0, 2, 0, 2, 0, 2, 0, 2, 0, 0, 0, 0, 1, 0, 0, 2, 0, 2, 0, 0, 0, 1, 0, 0, 2, 0, 2, 0, 2, 0, 0, 2, 0, 2, 0, 2, 0, 0, 0, 0, 1, 0, 0, 0, 0, 0, 1, 0, 0, 2, 0, 2, 0, 2, 0, 0, 1, 0, 0, 2, 0, 2, 0, 2, 0, 0, 0, 2, 0, 2, 0, 0, 0, 0, 1, 0, 0, 2, 0, 0, 0, 1, 0, 0, 2, 0, 2, 0, 2, 0, 0, 0, 0, 2, 0, 2, 0, 2, 0, 0, 0, 0, 1, 2, 0, 0, 0, 0, 1, 0, 0, 2, 0, 2, 0, 0, 1, 0, 0, 2, 0, 2, 0, 2, 0, 0, 0, 2, 0, 2, 0, 2, 0, 0, 0, 0, 1, 0, 0, 0, 0, 0, 1, 0, 0, 2, 0, 2, 0, 2, 0, 1, 0, 0, 2, 0, 2, 0, 2, 0, 0, 0, 0, 2, 0, 2, 0, 0, 0, 0, 1, 0, 0, 2, 0, 0, 0, 1, 0, 0, 2, 0, 2, 0, 2, 0, 0, 0, 2, 0, 2, 0, 2, 0, 0, 0, 0, 1, 0, 2, 0, 0, 0, 0, 1, 0, 0, 2, 0, 2, 0, 0, 1, 0, 0, 2, 0, 2, 0, 2, 0, 0, 0, 0, 2, 0, 2, 0, 0, 0, 0, 1, 0, 0, 2, 0, 0, 0, 1, 0, 0, 2, 0, 2, 0, 2, 0, 1, 0, 0, 2, 0, 2, 0, 2, 0, 0, 0, 0, 0, 2, 0, 0, 0, 0, 1, 0, 0, 2, 0, 2, 0, 0, 1, 0, 0, 2, 0, 2, 0, 2, 0, 0, 0, 2, 0, 2, 0, 2, 0, 0, 0, 0, 1, 0, 0, 0, 0, 0, 1, 0, 0, 2, 0, 2, 0, 2, 0, 1, 0, 0, 2, 0, 2, 0, 2, 0, 0, 0, 0, 2, 0, 2, 0, 0, 0, 0, 1, 0, 0, 2, 0, 0, 0, 1, 0, 0, 2, 0, 2, 0, 2, 0, 0, 0, 2, 0, 2, 0, 2, 0, 0, 0, 0, 1, 0, 1, 2, 1, 0, 1, 1, 0, 1, 1, 0, 1, 1, 0, 1, 1, 0, 0, 1, 2, 0, 1, 2, 1, 0, 1, 1, 0, 1, 1, 0, 0, 1, 2, 0, 1, 2, 0, 1, 2, 1, 0, 1, 1, 0, 1, 1, 2, 0, 1, 2, 0, 1, 2, 1, 0, 1, 1, 0, 1, 1, 0, 1, 1, 0, 1, 1, 0, 0, 0, 1, 1, 0, 1, 1, 0, 1, 1, 0, 1, 1, 0, 0, 1, 2, 0, 1, 2, 0, 1, 2, 1, 1, 1, 0, 1, 1, 0, 0, 1, 2, 0, 1, 2, 0, 1, 2, 1, 0, 1, 1, 0, 1, 1, 0, 0, 1, 2, 0, 1, 2, 1, 0, 1, 1, 0, 1, 1, 0, 1, 1, 0, 1, 1, 0, 0, 1, 2, 1, 0, 1, 1, 0, 1, 1, 0, 1, 1, 0, 0, 1, 2, 0, 1, 2, 0, 1, 2, 1, 0, 1, 1, 1, 0, 0, 1, 2, 0, 1, 2, 0, 1, 2, 1, 0, 1, 1, 0, 1, 1, 0, 1, 1, 0, 0, 1, 2, 1, 0, 1, 1, 0, 1, 1, 0, 1, 1, 0, 1, 1, 0, 0, 1, 2, 0, 1, 2, 0, 1, 0, 1, 0, 0, 2, 0, 2, 0, 2, 0, 0])
_uv = me_sphere_001.uv_layers.new(name='UVMap')
_uv.uv.foreach_set('vector', [0.75, 0.25, 0.75, 0.2917, 0.725, 0.2917, 0.725, 0.25, 0.75, 0.2083, 0.75, 0.25, 0.725, 0.25, 0.725, 0.2083, 0.75, 0.1667, 0.75, 0.2083, 0.725, 0.2083, 0.725, 0.1667, 0.75, 0.4583, 0.75, 0.5, 0.725, 0.5, 0.725, 0.4583, 0.75, 0.125, 0.75, 0.1667, 0.725, 0.1667, 0.725, 0.125, 0.75, 0.4167, 0.75, 0.4583, 0.725, 0.4583, 0.725, 0.4167, 0.75, 0.08333, 0.75, 0.125, 0.725, 0.125, 0.725, 0.08333, 0.75, 0.375, 0.75, 0.4167, 0.725, 0.4167, 0.725, 0.375, 0.75, 0.04167, 0.75, 0.08333, 0.725, 0.08333, 0.725, 0.04167, 0.75, 0.3333, 0.75, 0.375, 0.725, 0.375, 0.725, 0.3333, 0.7375, 5.96e-08, 0.75, 0.04167, 0.725, 0.04167, 0.75, 0.2917, 0.75, 0.3333, 0.725, 0.3333, 0.725, 0.2917, 0.7125, 5.96e-08, 0.725, 0.04167, 0.7, 0.04167, 0.725, 0.2917, 0.725, 0.3333, 0.7, 0.3333, 0.7, 0.2917, 0.725, 0.25, 0.725, 0.2917, 0.7, 0.2917, 0.7, 0.25, 0.725, 0.2083, 0.725, 0.25, 0.7, 0.25, 0.7, 0.2083, 0.725, 0.1667, 0.725, 0.2083, 0.7, 0.2083, 0.7, 0.1667, 0.725, 0.4583, 0.725, 0.5, 0.7, 0.5, 0.7, 0.4583, 0.725, 0.125, 0.725, 0.1667, 0.7, 0.1667, 0.7, 0.125, 0.725, 0.4167, 0.725, 0.4583, 0.7, 0.4583, 0.7, 0.4167, 0.725, 0.08333, 0.725, 0.125, 0.7, 0.125, 0.7, 0.08333, 0.725, 0.375, 0.725, 0.4167, 0.7, 0.4167, 0.7, 0.375, 0.725, 0.04167, 0.725, 0.08333, 0.7, 0.08333, 0.7, 0.04167, 0.725, 0.3333, 0.725, 0.375, 0.7, 0.375, 0.7, 0.3333, 0.7, 0.2083, 0.7, 0.25, 0.675, 0.25, 0.675, 0.2083, 0.7, 0.1667, 0.7, 0.2083, 0.675, 0.2083, 0.675, 0.1667, 0.7, 0.4583, 0.7, 0.5, 0.675, 0.5, 0.675, 0.4583, 0.7, 0.125, 0.7, 0.1667, 0.675, 0.1667, 0.675, 0.125, 0.7, 0.4167, 0.7, 0.4583, 0.675, 0.4583, 0.675, 0.4167, 0.7, 0.08333, 0.7, 0.125, 0.675, 0.125, 0.675, 0.08333, 0.7, 0.375, 0.7, 0.4167, 0.675, 0.4167, 0.675, 0.375, 0.7, 0.04167, 0.7, 0.08333, 0.675, 0.08333, 0.675, 0.04167, 0.7, 0.3333, 0.7, 0.375, 0.675, 0.375, 0.675, 0.3333, 0.6875, 5.96e-08, 0.7, 0.04167, 0.675, 0.04167, 0.7, 0.2917, 0.7, 0.3333, 0.675, 0.3333, 0.675, 0.2917, 0.7, 0.25, 0.7, 0.2917, 0.675, 0.2917, 0.675, 0.25, 0.675, 0.08333, 0.675, 0.125, 0.65, 0.125, 0.65, 0.08333, 0.675, 0.375, 0.675, 0.4167, 0.65, 0.4167, 0.65, 0.375, 0.675, 0.04167, 0.675, 0.08333, 0.65, 0.08333, 0.65, 0.04167, 0.675, 0.3333, 0.675, 0.375, 0.65, 0.375, 0.65, 0.3333, 0.6625, 5.96e-08, 0.675, 0.04167, 0.65, 0.04167, 0.675, 0.2917, 0.675, 0.3333, 0.65, 0.3333, 0.65, 0.2917, 0.675, 0.25, 0.675, 0.2917, 0.65, 0.2917, 0.65, 0.25, 0.675, 0.2083, 0.675, 0.25, 0.65, 0.25, 0.65, 0.2083, 0.675, 0.1667, 0.675, 0.2083, 0.65, 0.2083, 0.65, 0.1667, 0.675, 0.4583, 0.675, 0.5, 0.65, 0.5, 0.65, 0.4583, 0.675, 0.125, 0.675, 0.1667, 0.65, 0.1667, 0.65, 0.125, 0.675, 0.4167, 0.675, 0.4583, 0.65, 0.4583, 0.65, 0.4167, 0.65, 0.25, 0.65, 0.2917, 0.625, 0.2917, 0.625, 0.25, 0.65, 0.2083, 0.65, 0.25, 0.625, 0.25, 0.625, 0.2083, 0.65, 0.1667, 0.65, 0.2083, 0.625, 0.2083, 0.625, 0.1667, 0.65, 0.4583, 0.65, 0.5, 0.625, 0.5, 0.625, 0.4583, 0.65, 0.125, 0.65, 0.1667, 0.625, 0.1667, 0.625, 0.125, 0.65, 0.4167, 0.65, 0.4583, 0.625, 0.4583, 0.625, 0.4167, 0.65, 0.08333, 0.65, 0.125, 0.625, 0.125, 0.625, 0.08333, 0.65, 0.375, 0.65, 0.4167, 0.625, 0.4167, 0.625, 0.375, 0.65, 0.04167, 0.65, 0.08333, 0.625, 0.08333, 0.625, 0.04167, 0.65, 0.3333, 0.65, 0.375, 0.625, 0.375, 0.625, 0.3333, 0.6375, 5.96e-08, 0.65, 0.04167, 0.625, 0.04167, 0.65, 0.2917, 0.65, 0.3333, 0.625, 0.3333, 0.625, 0.2917, 0.625, 0.1667, 0.625, 0.2083, 0.6, 0.2083, 0.6, 0.1667, 0.625, 0.4583, 0.625, 0.5, 0.6, 0.5, 0.6, 0.4583, 0.625, 0.125, 0.625, 0.1667, 0.6, 0.1667, 0.6, 0.125, 0.625, 0.4167, 0.625, 0.4583, 0.6, 0.4583, 0.6, 0.4167, 0.625, 0.08333, 0.625, 0.125, 0.6, 0.125, 0.6, 0.08333, 0.625, 0.375, 0.625, 0.4167, 0.6, 0.4167, 0.6, 0.375, 0.625, 0.04167, 0.625, 0.08333, 0.6, 0.08333, 0.6, 0.04167, 0.625, 0.3333, 0.625, 0.375, 0.6, 0.375, 0.6, 0.3333, 0.6125, 5.96e-08, 0.625, 0.04167, 0.6, 0.04167, 0.625, 0.2917, 0.625, 0.3333, 0.6, 0.3333, 0.6, 0.2917, 0.625, 0.25, 0.625, 0.2917, 0.6, 0.2917, 0.6, 0.25, 0.625, 0.2083, 0.625, 0.25, 0.6, 0.25, 0.6, 0.2083, 0.6, 0.04167, 0.6, 0.08333, 0.575, 0.08333, 0.575, 0.04167, 0.6, 0.3333, 0.6, 0.375, 0.575, 0.375, 0.575, 0.3333, 0.5875, 5.96e-08, 0.6, 0.04167, 0.575, 0.04167, 0.6, 0.2917, 0.6, 0.3333, 0.575, 0.3333, 0.575, 0.2917, 0.6, 0.25, 0.6, 0.2917, 0.575, 0.2917, 0.575, 0.25, 0.6, 0.2083, 0.6, 0.25, 0.575, 0.25, 0.575, 0.2083, 0.6, 0.1667, 0.6, 0.2083, 0.575, 0.2083, 0.575, 0.1667, 0.6, 0.4583, 0.6, 0.5, 0.575, 0.5, 0.575, 0.4583, 0.6, 0.125, 0.6, 0.1667, 0.575, 0.1667, 0.575, 0.125, 0.6, 0.4167, 0.6, 0.4583, 0.575, 0.4583, 0.575, 0.4167, 0.6, 0.08333, 0.6, 0.125, 0.575, 0.125, 0.575, 0.08333, 0.6, 0.375, 0.6, 0.4167, 0.575, 0.4167, 0.575, 0.375, 0.575, 0.2083, 0.575, 0.25, 0.55, 0.25, 0.55, 0.2083, 0.575, 0.1667, 0.575, 0.2083, 0.55, 0.2083, 0.55, 0.1667, 0.575, 0.4583, 0.575, 0.5, 0.55, 0.5, 0.55, 0.4583, 0.575, 0.125, 0.575, 0.1667, 0.55, 0.1667, 0.55, 0.125, 0.575, 0.4167, 0.575, 0.4583, 0.55, 0.4583, 0.55, 0.4167, 0.575, 0.08333, 0.575, 0.125, 0.55, 0.125, 0.55, 0.08333, 0.575, 0.375, 0.575, 0.4167, 0.55, 0.4167, 0.55, 0.375, 0.575, 0.04167, 0.575, 0.08333, 0.55, 0.08333, 0.55, 0.04167, 0.575, 0.3333, 0.575, 0.375, 0.55, 0.375, 0.55, 0.3333, 0.5625, 5.96e-08, 0.575, 0.04167, 0.55, 0.04167, 0.575, 0.2917, 0.575, 0.3333, 0.55, 0.3333, 0.55, 0.2917, 0.575, 0.25, 0.575, 0.2917, 0.55, 0.2917, 0.55, 0.25, 0.55, 0.125, 0.55, 0.1667, 0.525, 0.1667, 0.525, 0.125, 0.55, 0.4167, 0.55, 0.4583, 0.525, 0.4583, 0.525, 0.4167, 0.55, 0.08333, 0.55, 0.125, 0.525, 0.125, 0.525, 0.08333, 0.55, 0.375, 0.55, 0.4167, 0.525, 0.4167, 0.525, 0.375, 0.55, 0.04167, 0.55, 0.08333, 0.525, 0.08333, 0.525, 0.04167, 0.55, 0.3333, 0.55, 0.375, 0.525, 0.375, 0.525, 0.3333, 0.5375, 5.96e-08, 0.55, 0.04167, 0.525, 0.04167, 0.55, 0.2917, 0.55, 0.3333, 0.525, 0.3333, 0.525, 0.2917, 0.55, 0.25, 0.55, 0.2917, 0.525, 0.2917, 0.525, 0.25, 0.55, 0.2083, 0.55, 0.25, 0.525, 0.25, 0.525, 0.2083, 0.55, 0.1667, 0.55, 0.2083, 0.525, 0.2083, 0.525, 0.1667, 0.55, 0.4583, 0.55, 0.5, 0.525, 0.5, 0.525, 0.4583, 0.5125, 5.96e-08, 0.525, 0.04167, 0.5, 0.04167, 0.525, 0.2917, 0.525, 0.3333, 0.5, 0.3333, 0.5, 0.2917, 0.525, 0.25, 0.525, 0.2917, 0.5, 0.2917, 0.5, 0.25, 0.525, 0.2083, 0.525, 0.25, 0.5, 0.25, 0.5, 0.2083, 0.525, 0.1667, 0.525, 0.2083, 0.5, 0.2083, 0.5, 0.1667, 0.525, 0.4583, 0.525, 0.5, 0.5, 0.5, 0.5, 0.4583, 0.525, 0.125, 0.525, 0.1667, 0.5, 0.1667, 0.5, 0.125, 0.525, 0.4167, 0.525, 0.4583, 0.5, 0.4583, 0.5, 0.4167, 0.525, 0.08333, 0.525, 0.125, 0.5, 0.125, 0.5, 0.08333, 0.525, 0.375, 0.525, 0.4167, 0.5, 0.4167, 0.5, 0.375, 0.525, 0.04167, 0.525, 0.08333, 0.5, 0.08333, 0.5, 0.04167, 0.525, 0.3333, 0.525, 0.375, 0.5, 0.375, 0.5, 0.3333, 0.5, 0.1667, 0.5, 0.2083, 0.475, 0.2083, 0.475, 0.1667, 0.5, 0.4583, 0.5, 0.5, 0.475, 0.5, 0.475, 0.4583, 0.5, 0.125, 0.5, 0.1667, 0.475, 0.1667, 0.475, 0.125, 0.5, 0.4167, 0.5, 0.4583, 0.475, 0.4583, 0.475, 0.4167, 0.5, 0.08333, 0.5, 0.125, 0.475, 0.125, 0.475, 0.08333, 0.5, 0.375, 0.5, 0.4167, 0.475, 0.4167, 0.475, 0.375, 0.5, 0.04167, 0.5, 0.08333, 0.475, 0.08333, 0.475, 0.04167, 0.5, 0.3333, 0.5, 0.375, 0.475, 0.375, 0.475, 0.3333, 0.4875, 5.96e-08, 0.5, 0.04167, 0.475, 0.04167, 0.5, 0.2917, 0.5, 0.3333, 0.475, 0.3333, 0.475, 0.2917, 0.5, 0.25, 0.5, 0.2917, 0.475, 0.2917, 0.475, 0.25, 0.5, 0.2083, 0.5, 0.25, 0.475, 0.25, 0.475, 0.2083, 0.475, 0.08333, 0.475, 0.125, 0.45, 0.125, 0.45, 0.08333, 0.475, 0.375, 0.475, 0.4167, 0.45, 0.4167, 0.45, 0.375, 0.475, 0.04167, 0.475, 0.08333, 0.45, 0.08333, 0.45, 0.04167, 0.475, 0.3333, 0.475, 0.375, 0.45, 0.375, 0.45, 0.3333, 0.4625, 5.96e-08, 0.475, 0.04167, 0.45, 0.04167, 0.475, 0.2917, 0.475, 0.3333, 0.45, 0.3333, 0.45, 0.2917, 0.475, 0.25, 0.475, 0.2917, 0.45, 0.2917, 0.45, 0.25, 0.475, 0.2083, 0.475, 0.25, 0.45, 0.25, 0.45, 0.2083, 0.475, 0.1667, 0.475, 0.2083, 0.45, 0.2083, 0.45, 0.1667, 0.475, 0.4583, 0.475, 0.5, 0.45, 0.5, 0.45, 0.4583, 0.475, 0.125, 0.475, 0.1667, 0.45, 0.1667, 0.45, 0.125, 0.475, 0.4167, 0.475, 0.4583, 0.45, 0.4583, 0.45, 0.4167, 0.45, 0.25, 0.45, 0.2917, 0.425, 0.2917, 0.425, 0.25, 0.45, 0.2083, 0.45, 0.25, 0.425, 0.25, 0.425, 0.2083, 0.45, 0.1667, 0.45, 0.2083, 0.425, 0.2083, 0.425, 0.1667, 0.45, 0.4583, 0.45, 0.5, 0.425, 0.5, 0.425, 0.4583, 0.45, 0.125, 0.45, 0.1667, 0.425, 0.1667, 0.425, 0.125, 0.45, 0.4167, 0.45, 0.4583, 0.425, 0.4583, 0.425, 0.4167, 0.45, 0.08333, 0.45, 0.125, 0.425, 0.125, 0.425, 0.08333, 0.45, 0.375, 0.45, 0.4167, 0.425, 0.4167, 0.425, 0.375, 0.45, 0.04167, 0.45, 0.08333, 0.425, 0.08333, 0.425, 0.04167, 0.45, 0.3333, 0.45, 0.375, 0.425, 0.375, 0.425, 0.3333, 0.4375, 5.96e-08, 0.45, 0.04167, 0.425, 0.04167, 0.45, 0.2917, 0.45, 0.3333, 0.425, 0.3333, 0.425, 0.2917, 0.425, 0.4583, 0.425, 0.5, 0.4, 0.5, 0.4, 0.4583, 0.425, 0.125, 0.425, 0.1667, 0.4, 0.1667, 0.4, 0.125, 0.425, 0.4167, 0.425, 0.4583, 0.4, 0.4583, 0.4, 0.4167, 0.425, 0.08333, 0.425, 0.125, 0.4, 0.125, 0.4, 0.08333, 0.425, 0.375, 0.425, 0.4167, 0.4, 0.4167, 0.4, 0.375, 0.425, 0.04167, 0.425, 0.08333, 0.4, 0.08333, 0.4, 0.04167, 0.425, 0.3333, 0.425, 0.375, 0.4, 0.375, 0.4, 0.3333, 0.4125, 5.96e-08, 0.425, 0.04167, 0.4, 0.04167, 0.425, 0.2917, 0.425, 0.3333, 0.4, 0.3333, 0.4, 0.2917, 0.425, 0.25, 0.425, 0.2917, 0.4, 0.2917, 0.4, 0.25, 0.425, 0.2083, 0.425, 0.25, 0.4, 0.25, 0.4, 0.2083, 0.425, 0.1667, 0.425, 0.2083, 0.4, 0.2083, 0.4, 0.1667, 0.4, 0.04167, 0.4, 0.08333, 0.375, 0.08333, 0.375, 0.04167, 0.4, 0.3333, 0.4, 0.375, 0.375, 0.375, 0.375, 0.3333, 0.3875, 5.96e-08, 0.4, 0.04167, 0.375, 0.04167, 0.4, 0.2917, 0.4, 0.3333, 0.375, 0.3333, 0.375, 0.2917, 0.4, 0.25, 0.4, 0.2917, 0.375, 0.2917, 0.375, 0.25, 0.4, 0.2083, 0.4, 0.25, 0.375, 0.25, 0.375, 0.2083, 0.4, 0.1667, 0.4, 0.2083, 0.375, 0.2083, 0.375, 0.1667, 0.4, 0.4583, 0.4, 0.5, 0.375, 0.5, 0.375, 0.4583, 0.4, 0.125, 0.4, 0.1667, 0.375, 0.1667, 0.375, 0.125, 0.4, 0.4167, 0.4, 0.4583, 0.375, 0.4583, 0.375, 0.4167, 0.4, 0.08333, 0.4, 0.125, 0.375, 0.125, 0.375, 0.08333, 0.4, 0.375, 0.4, 0.4167, 0.375, 0.4167, 0.375, 0.375, 0.375, 0.2083, 0.375, 0.25, 0.35, 0.25, 0.35, 0.2083, 0.375, 0.1667, 0.375, 0.2083, 0.35, 0.2083, 0.35, 0.1667, 0.375, 0.4583, 0.375, 0.5, 0.35, 0.5, 0.35, 0.4583, 0.375, 0.125, 0.375, 0.1667, 0.35, 0.1667, 0.35, 0.125, 0.375, 0.4167, 0.375, 0.4583, 0.35, 0.4583, 0.35, 0.4167, 0.375, 0.08333, 0.375, 0.125, 0.35, 0.125, 0.35, 0.08333, 0.375, 0.375, 0.375, 0.4167, 0.35, 0.4167, 0.35, 0.375, 0.375, 0.04167, 0.375, 0.08333, 0.35, 0.08333, 0.35, 0.04167, 0.375, 0.3333, 0.375, 0.375, 0.35, 0.375, 0.35, 0.3333, 0.3625, 5.96e-08, 0.375, 0.04167, 0.35, 0.04167, 0.375, 0.2917, 0.375, 0.3333, 0.35, 0.3333, 0.35, 0.2917, 0.375, 0.25, 0.375, 0.2917, 0.35, 0.2917, 0.35, 0.25, 0.35, 0.4167, 0.35, 0.4583, 0.325, 0.4583, 0.325, 0.4167, 0.35, 0.08333, 0.35, 0.125, 0.325, 0.125, 0.325, 0.08333, 0.35, 0.375, 0.35, 0.4167, 0.325, 0.4167, 0.325, 0.375, 0.35, 0.04167, 0.35, 0.08333, 0.325, 0.08333, 0.325, 0.04167, 0.35, 0.3333, 0.35, 0.375, 0.325, 0.375, 0.325, 0.3333, 0.3375, 5.96e-08, 0.35, 0.04167, 0.325, 0.04167, 0.35, 0.2917, 0.35, 0.3333, 0.325, 0.3333, 0.325, 0.2917, 0.35, 0.25, 0.35, 0.2917, 0.325, 0.2917, 0.325, 0.25, 0.35, 0.2083, 0.35, 0.25, 0.325, 0.25, 0.325, 0.2083, 0.35, 0.1667, 0.35, 0.2083, 0.325, 0.2083, 0.325, 0.1667, 0.35, 0.4583, 0.35, 0.5, 0.325, 0.5, 0.325, 0.4583, 0.35, 0.125, 0.35, 0.1667, 0.325, 0.1667, 0.325, 0.125, 0.3125, 5.96e-08, 0.325, 0.04167, 0.3, 0.04167, 0.325, 0.2917, 0.325, 0.3333, 0.3, 0.3333, 0.3, 0.2917, 0.325, 0.25, 0.325, 0.2917, 0.3, 0.2917, 0.3, 0.25, 0.325, 0.2083, 0.325, 0.25, 0.3, 0.25, 0.3, 0.2083, 0.325, 0.1667, 0.325, 0.2083, 0.3, 0.2083, 0.3, 0.1667, 0.325, 0.4583, 0.325, 0.5, 0.3, 0.5, 0.3, 0.4583, 0.325, 0.125, 0.325, 0.1667, 0.3, 0.1667, 0.3, 0.125, 0.325, 0.4167, 0.325, 0.4583, 0.3, 0.4583, 0.3, 0.4167, 0.325, 0.08333, 0.325, 0.125, 0.3, 0.125, 0.3, 0.08333, 0.325, 0.375, 0.325, 0.4167, 0.3, 0.4167, 0.3, 0.375, 0.325, 0.04167, 0.325, 0.08333, 0.3, 0.08333, 0.3, 0.04167, 0.325, 0.3333, 0.325, 0.375, 0.3, 0.375, 0.3, 0.3333, 0.3, 0.1667, 0.3, 0.2083, 0.275, 0.2083, 0.275, 0.1667, 0.3, 0.4583, 0.3, 0.5, 0.275, 0.5, 0.275, 0.4583, 0.3, 0.125, 0.3, 0.1667, 0.275, 0.1667, 0.275, 0.125, 0.3, 0.4167, 0.3, 0.4583, 0.275, 0.4583, 0.275, 0.4167, 0.3, 0.08333, 0.3, 0.125, 0.275, 0.125, 0.275, 0.08333, 0.3, 0.375, 0.3, 0.4167, 0.275, 0.4167, 0.275, 0.375, 0.3, 0.04167, 0.3, 0.08333, 0.275, 0.08333, 0.275, 0.04167, 0.3, 0.3333, 0.3, 0.375, 0.275, 0.375, 0.275, 0.3333, 0.2875, 5.96e-08, 0.3, 0.04167, 0.275, 0.04167, 0.3, 0.2917, 0.3, 0.3333, 0.275, 0.3333, 0.275, 0.2917, 0.3, 0.25, 0.3, 0.2917, 0.275, 0.2917, 0.275, 0.25, 0.3, 0.2083, 0.3, 0.25, 0.275, 0.25, 0.275, 0.2083, 0.275, 0.375, 0.275, 0.4167, 0.25, 0.4167, 0.25, 0.375, 0.275, 0.04167, 0.275, 0.08333, 0.25, 0.08333, 0.25, 0.04167, 0.275, 0.3333, 0.275, 0.375, 0.25, 0.375, 0.25, 0.3333, 0.2625, 5.96e-08, 0.275, 0.04167, 0.25, 0.04167, 0.275, 0.2917, 0.275, 0.3333, 0.25, 0.3333, 0.25, 0.2917, 0.275, 0.25, 0.275, 0.2917, 0.25, 0.2917, 0.25, 0.25, 0.275, 0.2083, 0.275, 0.25, 0.25, 0.25, 0.25, 0.2083, 0.275, 0.1667, 0.275, 0.2083, 0.25, 0.2083, 0.25, 0.1667, 0.275, 0.4583, 0.275, 0.5, 0.25, 0.5, 0.25, 0.4583, 0.275, 0.125, 0.275, 0.1667, 0.25, 0.1667, 0.25, 0.125, 0.275, 0.4167, 0.275, 0.4583, 0.25, 0.4583, 0.25, 0.4167, 0.275, 0.08333, 0.275, 0.125, 0.25, 0.125, 0.25, 0.08333, 0.25, 0.25, 0.25, 0.2917, 0.225, 0.2917, 0.225, 0.25, 0.25, 0.2083, 0.25, 0.25, 0.225, 0.25, 0.225, 0.2083, 0.25, 0.1667, 0.25, 0.2083, 0.225, 0.2083, 0.225, 0.1667, 0.25, 0.4583, 0.25, 0.5, 0.225, 0.5, 0.225, 0.4583, 0.25, 0.125, 0.25, 0.1667, 0.225, 0.1667, 0.225, 0.125, 0.25, 0.4167, 0.25, 0.4583, 0.225, 0.4583, 0.225, 0.4167, 0.25, 0.08333, 0.25, 0.125, 0.225, 0.125, 0.225, 0.08333, 0.25, 0.375, 0.25, 0.4167, 0.225, 0.4167, 0.225, 0.375, 0.25, 0.04167, 0.25, 0.08333, 0.225, 0.08333, 0.225, 0.04167, 0.25, 0.3333, 0.25, 0.375, 0.225, 0.375, 0.225, 0.3333, 0.2375, 5.96e-08, 0.25, 0.04167, 0.225, 0.04167, 0.25, 0.2917, 0.25, 0.3333, 0.225, 0.3333, 0.225, 0.2917, 0.225, 0.4583, 0.225, 0.5, 0.2, 0.5, 0.2, 0.4583, 0.225, 0.125, 0.225, 0.1667, 0.2, 0.1667, 0.2, 0.125, 0.225, 0.4167, 0.225, 0.4583, 0.2, 0.4583, 0.2, 0.4167, 0.225, 0.08333, 0.225, 0.125, 0.2, 0.125, 0.2, 0.08333, 0.225, 0.375, 0.225, 0.4167, 0.2, 0.4167, 0.2, 0.375, 0.225, 0.04167, 0.225, 0.08333, 0.2, 0.08333, 0.2, 0.04167, 0.225, 0.3333, 0.225, 0.375, 0.2, 0.375, 0.2, 0.3333, 0.2125, 5.96e-08, 0.225, 0.04167, 0.2, 0.04167, 0.225, 0.2917, 0.225, 0.3333, 0.2, 0.3333, 0.2, 0.2917, 0.225, 0.25, 0.225, 0.2917, 0.2, 0.2917, 0.2, 0.25, 0.225, 0.2083, 0.225, 0.25, 0.2, 0.25, 0.2, 0.2083, 0.225, 0.1667, 0.225, 0.2083, 0.2, 0.2083, 0.2, 0.1667, 0.2, 0.3333, 0.2, 0.375, 0.175, 0.375, 0.175, 0.3333, 0.1875, 5.96e-08, 0.2, 0.04167, 0.175, 0.04167, 0.2, 0.2917, 0.2, 0.3333, 0.175, 0.3333, 0.175, 0.2917, 0.2, 0.25, 0.2, 0.2917, 0.175, 0.2917, 0.175, 0.25, 0.2, 0.2083, 0.2, 0.25, 0.175, 0.25, 0.175, 0.2083, 0.2, 0.1667, 0.2, 0.2083, 0.175, 0.2083, 0.175, 0.1667, 0.2, 0.4583, 0.2, 0.5, 0.175, 0.5, 0.175, 0.4583, 0.2, 0.125, 0.2, 0.1667, 0.175, 0.1667, 0.175, 0.125, 0.2, 0.4167, 0.2, 0.4583, 0.175, 0.4583, 0.175, 0.4167, 0.2, 0.08333, 0.2, 0.125, 0.175, 0.125, 0.175, 0.08333, 0.2, 0.375, 0.2, 0.4167, 0.175, 0.4167, 0.175, 0.375, 0.2, 0.04167, 0.2, 0.08333, 0.175, 0.08333, 0.175, 0.04167, 0.175, 0.2083, 0.175, 0.25, 0.15, 0.25, 0.15, 0.2083, 0.175, 0.1667, 0.175, 0.2083, 0.15, 0.2083, 0.15, 0.1667, 0.175, 0.4583, 0.175, 0.5, 0.15, 0.5, 0.15, 0.4583, 0.175, 0.125, 0.175, 0.1667, 0.15, 0.1667, 0.15, 0.125, 0.175, 0.4167, 0.175, 0.4583, 0.15, 0.4583, 0.15, 0.4167, 0.175, 0.08333, 0.175, 0.125, 0.15, 0.125, 0.15, 0.08333, 0.175, 0.375, 0.175, 0.4167, 0.15, 0.4167, 0.15, 0.375, 0.175, 0.04167, 0.175, 0.08333, 0.15, 0.08333, 0.15, 0.04167, 0.175, 0.3333, 0.175, 0.375, 0.15, 0.375, 0.15, 0.3333, 0.1625, 5.96e-08, 0.175, 0.04167, 0.15, 0.04167, 0.175, 0.2917, 0.175, 0.3333, 0.15, 0.3333, 0.15, 0.2917, 0.175, 0.25, 0.175, 0.2917, 0.15, 0.2917, 0.15, 0.25, 0.15, 0.4167, 0.15, 0.4583, 0.125, 0.4583, 0.125, 0.4167, 0.15, 0.08333, 0.15, 0.125, 0.125, 0.125, 0.125, 0.08333, 0.15, 0.375, 0.15, 0.4167, 0.125, 0.4167, 0.125, 0.375, 0.15, 0.04167, 0.15, 0.08333, 0.125, 0.08333, 0.125, 0.04167, 0.15, 0.3333, 0.15, 0.375, 0.125, 0.375, 0.125, 0.3333, 0.1375, 5.96e-08, 0.15, 0.04167, 0.125, 0.04167, 0.15, 0.2917, 0.15, 0.3333, 0.125, 0.3333, 0.125, 0.2917, 0.15, 0.25, 0.15, 0.2917, 0.125, 0.2917, 0.125, 0.25, 0.15, 0.2083, 0.15, 0.25, 0.125, 0.25, 0.125, 0.2083, 0.15, 0.1667, 0.15, 0.2083, 0.125, 0.2083, 0.125, 0.1667, 0.15, 0.4583, 0.15, 0.5, 0.125, 0.5, 0.125, 0.4583, 0.15, 0.125, 0.15, 0.1667, 0.125, 0.1667, 0.125, 0.125, 0.125, 0.2917, 0.125, 0.3333, 0.1, 0.3333, 0.1, 0.2917, 0.125, 0.25, 0.125, 0.2917, 0.1, 0.2917, 0.1, 0.25, 0.125, 0.2083, 0.125, 0.25, 0.1, 0.25, 0.1, 0.2083, 0.125, 0.1667, 0.125, 0.2083, 0.1, 0.2083, 0.1, 0.1667, 0.125, 0.4583, 0.125, 0.5, 0.1, 0.5, 0.1, 0.4583, 0.125, 0.125, 0.125, 0.1667, 0.1, 0.1667, 0.1, 0.125, 0.125, 0.4167, 0.125, 0.4583, 0.1, 0.4583, 0.1, 0.4167, 0.125, 0.08333, 0.125, 0.125, 0.1, 0.125, 0.1, 0.08333, 0.125, 0.375, 0.125, 0.4167, 0.1, 0.4167, 0.1, 0.375, 0.125, 0.04167, 0.125, 0.08333, 0.1, 0.08333, 0.1, 0.04167, 0.125, 0.3333, 0.125, 0.375, 0.1, 0.375, 0.1, 0.3333, 0.1125, 5.96e-08, 0.125, 0.04167, 0.1, 0.04167, 0.1, 0.1667, 0.1, 0.2083, 0.075, 0.2083, 0.075, 0.1667, 0.1, 0.4583, 0.1, 0.5, 0.075, 0.5, 0.075, 0.4583, 0.1, 0.125, 0.1, 0.1667, 0.075, 0.1667, 0.075, 0.125, 0.1, 0.4167, 0.1, 0.4583, 0.075, 0.4583, 0.075, 0.4167, 0.1, 0.08333, 0.1, 0.125, 0.075, 0.125, 0.075, 0.08333, 0.1, 0.375, 0.1, 0.4167, 0.075, 0.4167, 0.075, 0.375, 0.1, 0.04167, 0.1, 0.08333, 0.075, 0.08333, 0.075, 0.04167, 0.1, 0.3333, 0.1, 0.375, 0.075, 0.375, 0.075, 0.3333, 0.0875, 5.96e-08, 0.1, 0.04167, 0.075, 0.04167, 0.1, 0.2917, 0.1, 0.3333, 0.075, 0.3333, 0.075, 0.2917, 0.1, 0.25, 0.1, 0.2917, 0.075, 0.2917, 0.075, 0.25, 0.1, 0.2083, 0.1, 0.25, 0.075, 0.25, 0.075, 0.2083, 0.075, 0.375, 0.075, 0.4167, 0.05, 0.4167, 0.05, 0.375, 0.075, 0.04167, 0.075, 0.08333, 0.05, 0.08333, 0.05, 0.04167, 0.075, 0.3333, 0.075, 0.375, 0.05, 0.375, 0.05, 0.3333, 0.0625, 5.96e-08, 0.075, 0.04167, 0.05, 0.04167, 0.075, 0.2917, 0.075, 0.3333, 0.05, 0.3333, 0.05, 0.2917, 0.075, 0.25, 0.075, 0.2917, 0.05, 0.2917, 0.05, 0.25, 0.075, 0.2083, 0.075, 0.25, 0.05, 0.25, 0.05, 0.2083, 0.075, 0.1667, 0.075, 0.2083, 0.05, 0.2083, 0.05, 0.1667, 0.075, 0.4583, 0.075, 0.5, 0.05, 0.5, 0.05, 0.4583, 0.075, 0.125, 0.075, 0.1667, 0.05, 0.1667, 0.05, 0.125, 0.075, 0.4167, 0.075, 0.4583, 0.05, 0.4583, 0.05, 0.4167, 0.075, 0.08333, 0.075, 0.125, 0.05, 0.125, 0.05, 0.08333, 0.05, 0.25, 0.05, 0.2917, 0.025, 0.2917, 0.025, 0.25, 0.05, 0.2083, 0.05, 0.25, 0.025, 0.25, 0.025, 0.2083, 0.05, 0.1667, 0.05, 0.2083, 0.025, 0.2083, 0.025, 0.1667, 0.05, 0.4583, 0.05, 0.5, 0.025, 0.5, 0.025, 0.4583, 0.05, 0.125, 0.05, 0.1667, 0.025, 0.1667, 0.025, 0.125, 0.05, 0.4167, 0.05, 0.4583, 0.025, 0.4583, 0.025, 0.4167, 0.05, 0.08333, 0.05, 0.125, 0.025, 0.125, 0.025, 0.08333, 0.05, 0.375, 0.05, 0.4167, 0.025, 0.4167, 0.025, 0.375, 0.05, 0.04167, 0.05, 0.08333, 0.025, 0.08333, 0.025, 0.04167, 0.05, 0.3333, 0.05, 0.375, 0.025, 0.375, 0.025, 0.3333, 0.0375, 5.96e-08, 0.05, 0.04167, 0.025, 0.04167, 0.05, 0.2917, 0.05, 0.3333, 0.025, 0.3333, 0.025, 0.2917, 0.025, 0.125, 0.025, 0.1667, 0.0, 0.1667, 0.0, 0.125, 0.025, 0.4167, 0.025, 0.4583, 0.0, 0.4583, 0.0, 0.4167, 0.025, 0.08333, 0.025, 0.125, 0.0, 0.125, 0.0, 0.08333, 0.025, 0.375, 0.025, 0.4167, 0.0, 0.4167, 0.0, 0.375, 0.025, 0.04167, 0.025, 0.08333, 0.0, 0.08333, 0.0, 0.04167, 0.025, 0.3333, 0.025, 0.375, 0.0, 0.375, 0.0, 0.3333, 0.0125, 5.96e-08, 0.025, 0.04167, 0.0, 0.04167, 0.025, 0.2917, 0.025, 0.3333, 0.0, 0.3333, 0.0, 0.2917, 0.025, 0.25, 0.025, 0.2917, 0.0, 0.2917, 0.0, 0.25, 0.025, 0.2083, 0.025, 0.25, 0.0, 0.25, 0.0, 0.2083, 0.025, 0.1667, 0.025, 0.2083, 0.0, 0.2083, 0.0, 0.1667, 0.025, 0.4583, 0.025, 0.5, 0.0, 0.5, 0.0, 0.4583, 1.0, 0.3333, 1.0, 0.375, 0.975, 0.375, 0.975, 0.3333, 0.2528, 0.5, 0.231, 0.5, 0.2, 0.5, 0.225, 0.5, 0.9875, 5.96e-08, 1.0, 0.04167, 0.975, 0.04167, 0.075, 0.5, 0.0, 0.5, 0.025, 0.5, 0.05, 0.5, 1.0, 0.2917, 1.0, 0.3333, 0.975, 0.3333, 0.975, 0.2917, 0.275, 0.5, 0.2528, 0.5, 0.225, 0.5, 0.25, 0.5, 0.1112, 0.5, 0.075, 0.5, 0.05, 0.5, 0.075, 0.5, 1.0, 0.25, 1.0, 0.2917, 0.975, 0.2917, 0.975, 0.25, 0.3, 0.5, 0.275, 0.5, 0.25, 0.5, 0.275, 0.5, 0.139, 0.5, 0.1112, 0.5, 0.075, 0.5, 0.1, 0.5, 1.0, 0.2083, 1.0, 0.25, 0.975, 0.25, 0.975, 0.2083, 0.6508, 0.5, 0.975, 0.5, 1.0, 0.5, 0.525, 0.5, 0.1636, 0.5, 0.139, 0.5, 0.1, 0.5, 0.125, 0.5, 1.0, 0.1667, 1.0, 0.2083, 0.975, 0.2083, 0.975, 0.1667, 1.0, 0.4583, 1.0, 0.5, 0.975, 0.5, 0.975, 0.4583, 0.1868, 0.5, 0.1636, 0.5, 0.125, 0.5, 0.15, 0.5, 1.0, 0.125, 1.0, 0.1667, 0.975, 0.1667, 0.975, 0.125, 1.0, 0.4167, 1.0, 0.4583, 0.975, 0.4583, 0.975, 0.4167, 0.2091, 0.5, 0.1868, 0.5, 0.15, 0.5, 0.175, 0.5, 1.0, 0.08333, 1.0, 0.125, 0.975, 0.125, 0.975, 0.08333, 1.0, 0.375, 1.0, 0.4167, 0.975, 0.4167, 0.975, 0.375, 0.231, 0.5, 0.2091, 0.5, 0.175, 0.5, 0.2, 0.5, 1.0, 0.04167, 1.0, 0.08333, 0.975, 0.08333, 0.975, 0.04167, 0.427, 0.5, 0.4622, 0.5, 0.349, 0.5, 0.3273, 0.5, 0.975, 0.2083, 0.975, 0.25, 0.95, 0.25, 0.95, 0.2083, 0.5878, 0.5, 0.701, 0.5, 0.6508, 0.5, 0.525, 0.5, 0.4061, 0.5, 0.427, 0.5, 0.3273, 0.5, 0.3191, 0.5, 0.975, 0.1667, 0.975, 0.2083, 0.95, 0.2083, 0.95, 0.1667, 0.975, 0.4583, 0.975, 0.5, 0.95, 0.5, 0.95, 0.4583, 0.393, 0.5, 0.4061, 0.5, 0.3191, 0.5, 0.3182, 0.5, 0.975, 0.125, 0.975, 0.1667, 0.95, 0.1667, 0.95, 0.125, 0.975, 0.4167, 0.975, 0.4583, 0.95, 0.4583, 0.95, 0.4167, 0.3838, 0.5, 0.393, 0.5, 0.3182, 0.5, 0.321, 0.5, 0.975, 0.08333, 0.975, 0.125, 0.95, 0.125, 0.95, 0.08333, 0.975, 0.375, 0.975, 0.4167, 0.95, 0.4167, 0.95, 0.375, 0.375, 0.5, 0.3838, 0.5, 0.321, 0.5, 0.3248, 0.5, 0.975, 0.04167, 0.975, 0.08333, 0.95, 0.08333, 0.95, 0.04167, 0.975, 0.3333, 0.975, 0.375, 0.95, 0.375, 0.95, 0.3333, 0.3612, 0.5, 0.375, 0.5, 0.3248, 0.5, 0.325, 0.5, 0.9625, 5.96e-08, 0.975, 0.04167, 0.95, 0.04167, 0.525, 0.5, 0.6508, 0.5, 0.525, 0.5, 0.3992, 0.5, 0.975, 0.2917, 0.975, 0.3333, 0.95, 0.3333, 0.95, 0.2917, 0.325, 0.5, 0.3612, 0.5, 0.325, 0.5, 0.3, 0.5, 0.4622, 0.5, 0.525, 0.5, 0.3992, 0.5, 0.349, 0.5, 0.975, 0.25, 0.975, 0.2917, 0.95, 0.2917, 0.95, 0.25, 0.701, 0.5, 0.95, 0.5, 0.975, 0.5, 0.6508, 0.5, 0.4095, 0.5, 0.425, 0.5, 0.3838, 0.5, 0.375, 0.5, 0.95, 0.08333, 0.95, 0.125, 0.925, 0.125, 0.925, 0.08333, 0.95, 0.375, 0.95, 0.4167, 0.925, 0.4167, 0.925, 0.375, 0.389, 0.5, 0.4095, 0.5, 0.375, 0.5, 0.3612, 0.5, 0.95, 0.04167, 0.95, 0.08333, 0.925, 0.08333, 0.925, 0.04167, 0.95, 0.3333, 0.95, 0.375, 0.925, 0.375, 0.925, 0.3333, 0.35, 0.5, 0.389, 0.5, 0.3612, 0.5, 0.325, 0.5, 0.9375, 5.96e-08, 0.95, 0.04167, 0.925, 0.04167, 0.525, 0.5, 0.5878, 0.5, 0.525, 0.5, 0.4622, 0.5, 0.95, 0.2917, 0.95, 0.3333, 0.925, 0.3333, 0.925, 0.2917, 0.7227, 0.5, 0.925, 0.5, 0.95, 0.5, 0.701, 0.5, 0.486, 0.5, 0.525, 0.5, 0.4622, 0.5, 0.427, 0.5, 0.95, 0.25, 0.95, 0.2917, 0.925, 0.2917, 0.925, 0.25, 0.623, 0.5, 0.7227, 0.5, 0.701, 0.5, 0.5878, 0.5, 0.4598, 0.5, 0.486, 0.5, 0.427, 0.5, 0.4061, 0.5, 0.95, 0.2083, 0.95, 0.25, 0.925, 0.25, 0.925, 0.2083, 0.564, 0.5, 0.623, 0.5, 0.5878, 0.5, 0.525, 0.5, 0.4407, 0.5, 0.4598, 0.5, 0.4061, 0.5, 0.393, 0.5, 0.95, 0.1667, 0.95, 0.2083, 0.925, 0.2083, 0.925, 0.1667, 0.95, 0.4583, 0.95, 0.5, 0.925, 0.5, 0.925, 0.4583, 0.425, 0.5, 0.4407, 0.5, 0.393, 0.5, 0.3838, 0.5, 0.95, 0.125, 0.95, 0.1667, 0.925, 0.1667, 0.925, 0.125, 0.95, 0.4167, 0.95, 0.4583, 0.925, 0.4583, 0.925, 0.4167, 0.925, 0.2917, 0.925, 0.3333, 0.9, 0.3333, 0.9, 0.2917, 0.6439, 0.5, 0.7309, 0.5, 0.7227, 0.5, 0.623, 0.5, 0.4969, 0.5, 0.525, 0.5, 0.486, 0.5, 0.4598, 0.5, 0.925, 0.25, 0.925, 0.2917, 0.9, 0.2917, 0.9, 0.25, 0.5902, 0.5, 0.6439, 0.5, 0.623, 0.5, 0.564, 0.5, 0.475, 0.5, 0.4969, 0.5, 0.4598, 0.5, 0.4407, 0.5, 0.925, 0.2083, 0.925, 0.25, 0.9, 0.25, 0.9, 0.2083, 0.5531, 0.5, 0.5902, 0.5, 0.564, 0.5, 0.525, 0.5, 0.456, 0.5, 0.475, 0.5, 0.4407, 0.5, 0.425, 0.5, 0.925, 0.1667, 0.925, 0.2083, 0.9, 0.2083, 0.9, 0.1667, 0.925, 0.4583, 0.925, 0.5, 0.9, 0.5, 0.9, 0.4583, 0.437, 0.5, 0.456, 0.5, 0.425, 0.5, 0.4095, 0.5, 0.925, 0.125, 0.925, 0.1667, 0.9, 0.1667, 0.9, 0.125, 0.925, 0.4167, 0.925, 0.4583, 0.9, 0.4583, 0.9, 0.4167, 0.4136, 0.5, 0.437, 0.5, 0.4095, 0.5, 0.389, 0.5, 0.925, 0.08333, 0.925, 0.125, 0.9, 0.125, 0.9, 0.08333, 0.925, 0.375, 0.925, 0.4167, 0.9, 0.4167, 0.9, 0.375, 0.375, 0.5, 0.4136, 0.5, 0.389, 0.5, 0.35, 0.5, 0.925, 0.04167, 0.925, 0.08333, 0.9, 0.08333, 0.9, 0.04167, 0.925, 0.3333, 0.925, 0.375, 0.9, 0.375, 0.9, 0.3333, 0.7309, 0.5, 0.9, 0.5, 0.925, 0.5, 0.7227, 0.5, 0.9125, 5.96e-08, 0.925, 0.04167, 0.9, 0.04167, 0.525, 0.5, 0.564, 0.5, 0.525, 0.5, 0.486, 0.5, 0.548, 0.5, 0.575, 0.5, 0.5531, 0.5, 0.525, 0.5, 0.461, 0.5, 0.4815, 0.5, 0.456, 0.5, 0.437, 0.5, 0.9, 0.1667, 0.9, 0.2083, 0.875, 0.2083, 0.875, 0.1667, 0.9, 0.4583, 0.9, 0.5, 0.875, 0.5, 0.875, 0.4583, 0.4368, 0.5, 0.461, 0.5, 0.437, 0.5, 0.4136, 0.5, 0.9, 0.125, 0.9, 0.1667, 0.875, 0.1667, 0.875, 0.125, 0.9, 0.4167, 0.9, 0.4583, 0.875, 0.4583, 0.875, 0.4167, 0.4, 0.5, 0.4368, 0.5, 0.4136, 0.5, 0.375, 0.5, 0.9, 0.08333, 0.9, 0.125, 0.875, 0.125, 0.875, 0.08333, 0.9, 0.375, 0.9, 0.4167, 0.875, 0.4167, 0.875, 0.375, 0.7318, 0.5, 0.875, 0.5, 0.9, 0.5, 0.7309, 0.5, 0.9, 0.04167, 0.9, 0.08333, 0.875, 0.08333, 0.875, 0.04167, 0.9, 0.3333, 0.9, 0.375, 0.875, 0.375, 0.875, 0.3333, 0.657, 0.5, 0.7318, 0.5, 0.7309, 0.5, 0.6439, 0.5, 0.8875, 5.96e-08, 0.9, 0.04167, 0.875, 0.04167, 0.525, 0.5, 0.5531, 0.5, 0.525, 0.5, 0.4969, 0.5, 0.9, 0.2917, 0.9, 0.3333, 0.875, 0.3333, 0.875, 0.2917, 0.6093, 0.5, 0.657, 0.5, 0.6439, 0.5, 0.5902, 0.5, 0.502, 0.5, 0.525, 0.5, 0.4969, 0.5, 0.475, 0.5, 0.9, 0.25, 0.9, 0.2917, 0.875, 0.2917, 0.875, 0.25, 0.575, 0.5, 0.6093, 0.5, 0.5902, 0.5, 0.5531, 0.5, 0.4815, 0.5, 0.502, 0.5, 0.475, 0.5, 0.456, 0.5, 0.9, 0.2083, 0.9, 0.25, 0.875, 0.25, 0.875, 0.2083, 0.875, 0.375, 0.875, 0.4167, 0.85, 0.4167, 0.85, 0.375, 0.6662, 0.5, 0.729, 0.5, 0.7318, 0.5, 0.657, 0.5, 0.875, 0.04167, 0.875, 0.08333, 0.85, 0.08333, 0.85, 0.04167, 0.875, 0.3333, 0.875, 0.375, 0.85, 0.375, 0.85, 0.3333, 0.625, 0.5, 0.6662, 0.5, 0.657, 0.5, 0.6093, 0.5, 0.8625, 5.96e-08, 0.875, 0.04167, 0.85, 0.04167, 0.525, 0.5, 0.548, 0.5, 0.525, 0.5, 0.502, 0.5, 0.875, 0.2917, 0.875, 0.3333, 0.85, 0.3333, 0.85, 0.2917, 0.594, 0.5, 0.625, 0.5, 0.6093, 0.5, 0.575, 0.5, 0.504, 0.5, 0.525, 0.5, 0.502, 0.5, 0.4815, 0.5, 0.875, 0.25, 0.875, 0.2917, 0.85, 0.2917, 0.85, 0.25, 0.5685, 0.5, 0.594, 0.5, 0.575, 0.5, 0.548, 0.5, 0.483, 0.5, 0.504, 0.5, 0.4815, 0.5, 0.461, 0.5, 0.875, 0.2083, 0.875, 0.25, 0.85, 0.25, 0.85, 0.2083, 0.546, 0.5, 0.5685, 0.5, 0.548, 0.5, 0.525, 0.5, 0.4591, 0.5, 0.483, 0.5, 0.461, 0.5, 0.4368, 0.5, 0.875, 0.1667, 0.875, 0.2083, 0.85, 0.2083, 0.85, 0.1667, 0.875, 0.4583, 0.875, 0.5, 0.85, 0.5, 0.85, 0.4583, 0.425, 0.5, 0.4591, 0.5, 0.4368, 0.5, 0.4, 0.5, 0.875, 0.125, 0.875, 0.1667, 0.85, 0.1667, 0.85, 0.125, 0.875, 0.4167, 0.875, 0.4583, 0.85, 0.4583, 0.85, 0.4167, 0.729, 0.5, 0.85, 0.5, 0.875, 0.5, 0.7318, 0.5, 0.875, 0.08333, 0.875, 0.125, 0.85, 0.125, 0.85, 0.08333, 0.5041, 0.5, 0.525, 0.5, 0.504, 0.5, 0.483, 0.5, 0.85, 0.25, 0.85, 0.2917, 0.825, 0.2917, 0.825, 0.25, 0.567, 0.5, 0.589, 0.5, 0.5685, 0.5, 0.546, 0.5, 0.481, 0.5, 0.5041, 0.5, 0.483, 0.5, 0.4591, 0.5, 0.85, 0.2083, 0.85, 0.25, 0.825, 0.25, 0.825, 0.2083, 0.5459, 0.5, 0.567, 0.5, 0.546, 0.5, 0.525, 0.5, 0.45, 0.5, 0.481, 0.5, 0.4591, 0.5, 0.425, 0.5, 0.85, 0.1667, 0.85, 0.2083, 0.825, 0.2083, 0.825, 0.1667, 0.85, 0.4583, 0.85, 0.5, 0.825, 0.5, 0.825, 0.4583, 0.7252, 0.5, 0.825, 0.5, 0.85, 0.5, 0.729, 0.5, 0.85, 0.125, 0.85, 0.1667, 0.825, 0.1667, 0.825, 0.125, 0.85, 0.4167, 0.85, 0.4583, 0.825, 0.4583, 0.825, 0.4167, 0.675, 0.5, 0.7252, 0.5, 0.729, 0.5, 0.6662, 0.5, 0.85, 0.08333, 0.85, 0.125, 0.825, 0.125, 0.825, 0.08333, 0.85, 0.375, 0.85, 0.4167, 0.825, 0.4167, 0.825, 0.375, 0.6405, 0.5, 0.675, 0.5, 0.6662, 0.5, 0.625, 0.5, 0.85, 0.04167, 0.85, 0.08333, 0.825, 0.08333, 0.825, 0.04167, 0.85, 0.3333, 0.85, 0.375, 0.825, 0.375, 0.825, 0.3333, 0.613, 0.5, 0.6405, 0.5, 0.625, 0.5, 0.594, 0.5, 0.8375, 5.96e-08, 0.85, 0.04167, 0.825, 0.04167, 0.525, 0.5, 0.546, 0.5, 0.525, 0.5, 0.504, 0.5, 0.85, 0.2917, 0.85, 0.3333, 0.825, 0.3333, 0.825, 0.2917, 0.589, 0.5, 0.613, 0.5, 0.594, 0.5, 0.5685, 0.5, 0.825, 0.4583, 0.825, 0.5, 0.8, 0.5, 0.8, 0.4583, 0.6888, 0.5, 0.725, 0.5, 0.7252, 0.5, 0.675, 0.5, 0.825, 0.125, 0.825, 0.1667, 0.8, 0.1667, 0.8, 0.125, 0.825, 0.4167, 0.825, 0.4583, 0.8, 0.4583, 0.8, 0.4167, 0.661, 0.5, 0.6888, 0.5, 0.675, 0.5, 0.6405, 0.5, 0.825, 0.08333, 0.825, 0.125, 0.8, 0.125, 0.8, 0.08333, 0.825, 0.375, 0.825, 0.4167, 0.8, 0.4167, 0.8, 0.375, 0.6364, 0.5, 0.661, 0.5, 0.6405, 0.5, 0.613, 0.5, 0.825, 0.04167, 0.825, 0.08333, 0.8, 0.08333, 0.8, 0.04167, 0.825, 0.3333, 0.825, 0.375, 0.8, 0.375, 0.8, 0.3333, 0.6132, 0.5, 0.6364, 0.5, 0.613, 0.5, 0.589, 0.5, 0.8125, 5.96e-08, 0.825, 0.04167, 0.8, 0.04167, 0.525, 0.5, 0.5459, 0.5, 0.525, 0.5, 0.5041, 0.5, 0.825, 0.2917, 0.825, 0.3333, 0.8, 0.3333, 0.8, 0.2917, 0.5909, 0.5, 0.6132, 0.5, 0.589, 0.5, 0.567, 0.5, 0.5028, 0.5, 0.525, 0.5, 0.5041, 0.5, 0.481, 0.5, 0.825, 0.25, 0.825, 0.2917, 0.8, 0.2917, 0.8, 0.25, 0.569, 0.5, 0.5909, 0.5, 0.567, 0.5, 0.5459, 0.5, 0.475, 0.5, 0.5028, 0.5, 0.481, 0.5, 0.45, 0.5, 0.825, 0.2083, 0.825, 0.25, 0.8, 0.25, 0.8, 0.2083, 0.5472, 0.5, 0.569, 0.5, 0.5459, 0.5, 0.525, 0.5, 0.725, 0.5, 0.8, 0.5, 0.825, 0.5, 0.7252, 0.5, 0.825, 0.1667, 0.825, 0.2083, 0.8, 0.2083, 0.8, 0.1667, 0.8, 0.3333, 0.8, 0.375, 0.775, 0.375, 0.775, 0.3333, 0.625, 0.5, 0.65, 0.5, 0.6132, 0.5, 0.5909, 0.5, 0.7875, 5.96e-08, 0.8, 0.04167, 0.775, 0.04167, 0.525, 0.5, 0.5472, 0.5, 0.525, 0.5, 0.5028, 0.5, 0.8, 0.2917, 0.8, 0.3333, 0.775, 0.3333, 0.775, 0.2917, 0.6, 0.5, 0.625, 0.5, 0.5909, 0.5, 0.569, 0.5, 0.5, 0.5, 0.525, 0.5, 0.5028, 0.5, 0.475, 0.5, 0.8, 0.25, 0.8, 0.2917, 0.775, 0.2917, 0.775, 0.25, 0.575, 0.5, 0.6, 0.5, 0.569, 0.5, 0.5472, 0.5, 0.75, 0.5, 0.775, 0.5, 0.8, 0.5, 0.725, 0.5, 0.8, 0.2083, 0.8, 0.25, 0.775, 0.25, 0.775, 0.2083, 0.55, 0.5, 0.575, 0.5, 0.5472, 0.5, 0.525, 0.5, 0.725, 0.5, 0.75, 0.5, 0.725, 0.5, 0.6888, 0.5, 0.8, 0.1667, 0.8, 0.2083, 0.775, 0.2083, 0.775, 0.1667, 0.8, 0.4583, 0.8, 0.5, 0.775, 0.5, 0.775, 0.4583, 0.7, 0.5, 0.725, 0.5, 0.6888, 0.5, 0.661, 0.5, 0.8, 0.125, 0.8, 0.1667, 0.775, 0.1667, 0.775, 0.125, 0.8, 0.4167, 0.8, 0.4583, 0.775, 0.4583, 0.775, 0.4167, 0.675, 0.5, 0.7, 0.5, 0.661, 0.5, 0.6364, 0.5, 0.8, 0.08333, 0.8, 0.125, 0.775, 0.125, 0.775, 0.08333, 0.8, 0.375, 0.8, 0.4167, 0.775, 0.4167, 0.775, 0.375, 0.65, 0.5, 0.675, 0.5, 0.6364, 0.5, 0.6132, 0.5, 0.8, 0.04167, 0.8, 0.08333, 0.775, 0.08333, 0.775, 0.04167, 0.775, 0.2083, 0.775, 0.25, 0.75, 0.25, 0.75, 0.2083, 0.525, 0.5, 0.55, 0.5, 0.525, 0.5, 0.5, 0.5, 0.775, 0.1667, 0.775, 0.2083, 0.75, 0.2083, 0.75, 0.1667, 0.775, 0.4583, 0.775, 0.5, 0.75, 0.5, 0.75, 0.4583, 0.775, 0.125, 0.775, 0.1667, 0.75, 0.1667, 0.75, 0.125, 0.775, 0.4167, 0.775, 0.4583, 0.75, 0.4583, 0.75, 0.4167, 0.775, 0.08333, 0.775, 0.125, 0.75, 0.125, 0.75, 0.08333, 0.775, 0.375, 0.775, 0.4167, 0.75, 0.4167, 0.75, 0.375, 0.775, 0.04167, 0.775, 0.08333, 0.75, 0.08333, 0.75, 0.04167, 0.775, 0.3333, 0.775, 0.375, 0.75, 0.375, 0.75, 0.3333, 0.7625, 5.96e-08, 0.775, 0.04167, 0.75, 0.04167, 0.775, 0.2917, 0.775, 0.3333, 0.75, 0.3333, 0.75, 0.2917, 0.775, 0.25, 0.775, 0.2917, 0.75, 0.2917, 0.75, 0.25])
me_sphere_001.materials.append(mat_clay)
me_sphere_001.materials.append(mat_grass)
me_sphere_001.materials.append(mat_rock)
me_sphere_001.update()

# ---- objects
ob_light = bpy.data.objects.new('Light', light_light)
ob_camera = bpy.data.objects.new('Camera', cam_camera)
ob_sphere = bpy.data.objects.new('Sphere', me_sphere_001)

# ---- transforms, parenting, visibility, modifiers, constraints
ob_light.location = (4.076, 1.005, 5.904)
ob_light.rotation_euler = (0.6503, 0.05522, 1.866)
ob_light.lock_rotations_4d = False
ob_light.empty_display_type = 'ARROWS'
ob_light.color = (0.0, 0.0, 0.0, 0.0)
ob_light.lineart.crease_threshold = 0.0
ob_camera.location = (7.359, -6.926, 4.958)
ob_camera.rotation_euler = (1.109, 0.0, 0.8149)
ob_camera.lock_rotations_4d = False
ob_camera.empty_display_type = 'ARROWS'
ob_camera.color = (0.0, 0.0, 0.0, 0.0)
ob_camera.display_type = 'WIRE'
ob_camera.lineart.crease_threshold = 0.0
ob_sphere.location = (0.0, 0.0, 0.0)

# ---- collection membership
col_collection.objects.link(ob_light)
col_collection.objects.link(ob_camera)
col_collection.objects.link(ob_sphere)

# ---- scene / render settings (as saved in the file)
scene.camera = ob_camera
scene.frame_start = 1; scene.frame_end = 250; scene.frame_set(1)
scene.render.engine = 'BLENDER_EEVEE_NEXT'
scene.render.bake_bias = 0.0
scene.render.bake_samples = 0
scene.render.compositor_device = 'GPU'
scene.eevee.use_volume_custom_range = False
scene.eevee.fast_gi_thickness_near = 0.1
scene.eevee.fast_gi_thickness_far = 0.0
scene.eevee.ray_tracing_options.screen_trace_thickness = 0.1
bpy.context.view_layer.update()
